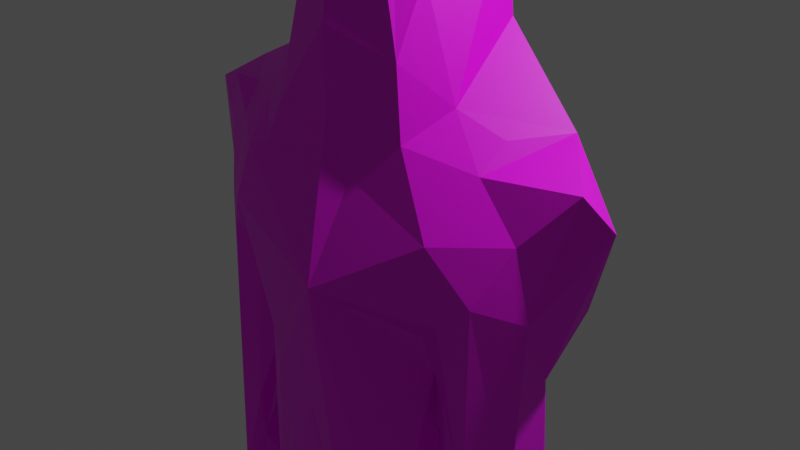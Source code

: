 # Source: bloodtrooper.blend  (saved by Blender 2.82.7; exported with 4.5.12 LTS)
import bpy
from mathutils import Matrix  # noqa: F401  (used for matrix-valued properties, if any)

bpy.ops.wm.read_factory_settings(use_empty=True)
scene = bpy.context.scene
scene.name = 'Scene'

# ---- collections
col_collection = bpy.data.collections.new('Collection'); scene.collection.children.link(col_collection)

# ---- images (referenced by path relative to the original .blend; pixels are not part of the script)
import os
ASSET_DIR = os.environ.get("B2B_ASSET_DIR", "")  # directory of the original .blend (textures are referenced by path, not embedded)
HERE = os.path.dirname(os.path.abspath(__file__))  # packed textures are extracted next to this script under _unpacked/

def load_image(name, relpath, width, height, colorspace="sRGB"):
    """Load a texture the original file referenced (path relative to the .blend, or extracted next to this script)."""
    p = next((c for c in (os.path.join(HERE, relpath), os.path.join(ASSET_DIR, relpath)) if relpath and os.path.exists(c)), "")
    if p:
        img = bpy.data.images.load(p, check_existing=True)
        img.name = name
    else:  # same state as the original file: an image datablock whose file is absent (Cycles renders it pink)
        img = bpy.data.images.new(name, width, height)
        img.source = "FILE"
        img.filepath = "//" + (relpath or name)
    img.colorspace_settings.name = colorspace
    return img
img_creepguy_png = load_image('creepguy.png', 'creepguy.png', 1024, 1024, 'sRGB')

# ---- materials (node trees are filled in below, after node groups)
mat_material_001 = bpy.data.materials.new('Material.001')
mat_material_001.use_transparent_shadow = False

# ---- material node trees
mat_material_001.use_nodes = True; mat_material_001.node_tree.nodes.clear()
_N = mat_material_001.node_tree.nodes; _L = mat_material_001.node_tree.links
n0 = _N.new('ShaderNodeOutputMaterial'); n0.name = 'Material Output'; n0.location = (300, 300)
n1 = _N.new('ShaderNodeBsdfPrincipled'); n1.name = 'Principled BSDF'; n1.location = (10, 300)
n1.distribution = 'GGX'
n1.subsurface_method = 'BURLEY'
n1.inputs[3].default_value = 1.45
n1.inputs[27].default_value = (0.0, 0.0, 0.0, 1.0)
n1.inputs[28].default_value = 1.0
n2 = _N.new('ShaderNodeTexImage'); n2.name = 'Image Texture'; n2.location = (-651, 286)
n2.image = img_creepguy_png
_L.new(n1.outputs[0], n0.inputs[0])
_L.new(n2.outputs[0], n1.inputs[0])
n0.is_active_output = True

# ---- world
world_world = bpy.data.worlds.new('World'); scene.world = world_world
world_world.use_nodes = True; world_world.node_tree.nodes.clear()
_N = world_world.node_tree.nodes; _L = world_world.node_tree.links
n0 = _N.new('ShaderNodeOutputWorld'); n0.name = 'World Output'; n0.location = (300, 300)
n1 = _N.new('ShaderNodeBackground'); n1.name = 'Background'; n1.location = (10, 300)
n1.inputs[0].default_value = (0.05088, 0.05088, 0.05088, 1.0)
_L.new(n1.outputs[0], n0.inputs[0])
n0.is_active_output = True
world_world.color = (0.05088, 0.05088, 0.05088)
world_world.use_sun_shadow = False
world_world.sun_shadow_jitter_overblur = 0.0

# ---- cameras
cam_camera = bpy.data.cameras.new('Camera')
cam_camera.clip_end = 100.0
cam_camera.ortho_scale = 7.314

# ---- lights
light_light = bpy.data.lights.new('Light', 'POINT')
light_light.transmission_factor = 0.0
light_light.energy = 1000.0
light_light.shadow_soft_size = 0.1
light_light.shadow_maximum_resolution = 0.006
light_light.use_absolute_resolution = True

# ---- meshes
me_sphere = bpy.data.meshes.new('Sphere')
me_sphere.from_pydata([(0.3658, 0.7623, 0.9493), (0.577, 0.8475, 0.6931), (0.2378, 1.018, -0.9182), (0.2824, 0.9138, -0.4451), (0.415, 0.7795, -1.304), (0.5374, 0.705, -0.9977), (0.6815, 0.8074, -1.637), (1.795, 0.2696, 0.815), (1.586, 0.3933, 0.4121), (1.432, 0.2691, 0.1643), (0.9023, 0.1125, -0.2889), (0.8371, 0.2591, -0.6726), (1.051, 0.8873, -1.845), (2.032, -0.1825, -1.274), (1.629, -0.3806, -0.8925), (1.261, -0.3906, -0.1268), (1.1, -0.0283, -0.6995), (1.171, 0.6252, -1.969), (1.154, -0.6825, 1.158), (1.674, -0.6104, -1.441), (1.246, -0.312, -0.967), (1.339, 0.208, -3.443), (0.8329, 0.3611, -4.393), (0.4797, 0.3794, -4.071), (1.985, -0.7826, 0.672), (1.929, -0.8846, -0.2957), (1.184, -0.4803, -3.533), (0.9263, -0.5415, -4.843), (0.352, -0.2067, -4.284), (1.564, -0.8065, 0.9281), (1.752, -1.079, 0.3837), (1.525, -1.035, -0.8399), (0.8796, -0.9675, -4.2), (0.511, -0.7409, -4.047), (1.156, -1.052, 0.1158), (1.084, -0.8134, -0.1386), (0.9633, -1.049, -0.7583), (0.9457, -0.9464, -1.356), (0.8192, -1.118, -1.806), (0.6237, -0.8045, -3.319), (0.8154, -1.064, 1.357), (0.4851, -1.324, 0.83), (0.3205, -1.717, 0.3237), (0.7513, -1.284, -0.2667), (0.7155, -1.328, -1.213), (0.659, -1.113, -1.549), (0.4898, -0.8063, -1.801), (0.449, -1.464, -1.125), (0.3949, -1.084, -1.47), (-0.01371, -1.187, -1.427), (-0.1422, -1.459, -1.161), (-0.1596, -0.9685, -1.338), (-0.4269, -1.528, -0.2677), (-0.7065, -1.328, 0.8388), (-0.708, -1.388, -1.26), (-1.028, -1.308, 0.7752), (-1.184, -1.387, 0.4803), (-1.161, -1.04, 0.1285), (-0.8372, -1.033, -1.776), (-1.005, -1.06, 0.9845), (-1.493, -1.013, 0.8237), (-1.738, -1.055, 0.3755), (-1.735, -1.102, -0.5484), (-1.51, -1.051, -0.8688), (-1.15, -0.7896, -0.201), (-1.216, -0.7387, -1.24), (-0.8824, -0.9533, -4.202), (-0.5104, -0.7417, -4.052), (-1.04, -0.6812, 1.102), (-2.024, -0.7943, 0.6933), (-1.937, -0.8856, -0.2848), (-1.165, -0.4787, -3.549), (-0.9199, -0.5461, -4.489), (-0.3526, -0.2081, -4.287), (-1.688, -0.6261, -1.453), (-1.247, -0.3124, -0.9646), (-1.351, 0.2059, -3.442), (-1.23, 0.3545, -4.676), (-0.4797, 0.3825, -4.073), (-2.601, -0.4768, 0.8309), (-1.62, -0.3647, -0.8964), (-1.222, -0.3933, -0.1153), (-1.106, -0.025, -0.6766), (-1.19, 0.6228, -1.966), (-1.213, 0.1777, 1.231), (-2.741, -0.2069, 0.702), (-0.9479, 0.3664, -0.6952), (-1.046, 0.8827, -1.841), (-1.58, 0.3183, 0.3793), (-1.231, 0.1414, 0.01811), (-1.055, 0.1041, -0.2526), (-0.8642, 0.294, -0.4438), (-0.7288, 0.474, -0.7167), (-0.8151, 0.8691, -1.475), (-0.8418, 1.013, -3.088), (-0.7483, 0.6278, 0.994), (-1.233, 0.5534, 0.4516), (-0.7909, 0.6562, -0.01193), (-0.5332, 0.7918, -1.189), (-0.7737, 0.7336, 0.7382), (-0.1262, 0.8619, 0.8225), (-0.3705, 0.916, -0.2586), (-0.1911, 0.9161, -1.264), (-0.09941, 0.5981, -1.56), (-0.01809, 1.054, -0.6662), (0.5931, 0.6269, -3.635), (0.3148, 0.07546, -3.931), (0.3738, 0.476, -2.417), (0.2625, -0.5324, -1.517), (-0.4661, -0.5411, -3.569), (-0.4714, -0.4956, -2.16), (-0.6013, 0.6475, -3.506), (-0.1139, -0.08281, -1.807), (-0.09875, 1.136, -0.03115), (-0.2649, 0.9004, -0.6554), (-0.4961, 0.8998, 0.4197), (-0.4713, 0.5665, -0.7771), (-0.418, 0.7414, -1.891), (-1.228, 0.4708, 0.8892), (-0.9044, 0.7734, -1.146), (-2.403, -0.221, 0.3552), (-1.567, -0.3642, 0.09), (-1.871, -0.328, -1.042), (-2.119, -0.4103, -0.02726), (-0.8476, 0.8837, -3.452), (-2.306, -0.1137, 0.9472), (-1.049, 0.6069, -1.436), (-1.041, 0.03609, -0.3307), (-1.17, 0.5165, -3.513), (-1.347, 0.2572, -1.623), (-1.451, -0.4527, -0.4727), (-1.813, -0.4673, -1.64), (-1.154, 0.648, -3.942), (-1.945, -0.8495, -1.665), (-0.3189, 0.09589, -3.923), (-2.029, -0.8562, -1.222), (-0.5823, 0.09415, -4.678), (-2.135, -0.7362, 0.3284), (-1.378, -0.4315, -4.436), (-2.126, -0.6465, 0.9159), (-1.396, -0.3611, -1.889), (-1.081, -0.4678, -0.4389), (-1.247, -0.6685, -1.768), (-1.729, -0.6536, 0.9356), (-1.164, -0.7148, -0.7424), (-1.63, -0.9114, -1.189), (-0.2531, -0.4226, -3.828), (-1.848, -1.068, -1.431), (-0.6762, -0.7105, -4.325), (-0.994, -0.7626, -4.215), (-1.401, -1.046, -0.1485), (-1.471, -1.233, 0.2576), (-0.728, -0.9133, -3.765), (-0.8899, -0.9805, -3.296), (-0.9993, -0.9743, -1.354), (-1.001, -1.009, -0.7959), (-0.5983, -0.8938, -2.047), (-0.6674, -1.405, -0.1415), (-0.4776, -0.8844, -1.755), (-0.5825, -1.248, 1.035), (-0.6416, -1.437, -0.554), (-0.4655, -1.479, -1.124), (-0.3103, -1.227, -1.379), (0.1643, -1.494, -1.043), (-0.1707, -1.556, -0.4257), (0.1331, -1.583, -0.3572), (0.1629, -1.307, 1.085), (0.7353, -1.393, -0.7983), (1.403, -1.034, -0.1402), (1.467, -1.203, 0.264), (0.7383, -0.8951, -3.755), (1.359, -1.249, 0.6423), (0.9166, -0.9825, -3.287), (0.9288, -1.12, 1.015), (0.9932, -0.742, -4.193), (1.196, -0.6411, -1.77), (1.057, -0.6934, -0.7476), (1.863, -1.088, -1.439), (0.2526, -0.4216, -3.823), (1.733, -1.076, -0.6488), (0.6734, -0.7071, -4.558), (1.947, -0.8427, -1.657), (2.04, -0.8533, -1.227), (0.576, 0.0952, -4.671), (2.13, -0.7361, 0.3174), (0.99, -0.07747, -4.437), (1.368, -0.3471, -1.897), (1.296, -0.6291, -0.5086), (2.417, -0.4917, 0.9306), (1.306, 0.28, -1.633), (1.591, -0.5148, 1.052), (1.024, -0.3634, -0.3373), (1.8, -0.4654, -1.64), (1.163, 0.5192, -3.51), (1.889, 0.012, -1.027), (2.108, -0.4161, -0.02723), (0.8478, 0.8853, -3.45), (2.706, -0.3951, 0.7988), (1.064, 0.6214, -1.424), (1.588, -0.365, 0.07024), (0.7286, 0.5888, -0.7982), (1.968, -0.0415, 1.079), (2.392, -0.2511, 0.3581), (0.8536, 1.031, -3.067), (0.6083, 0.7467, -3.212), (1.442, 0.5077, 0.6121), (0.684, 0.4057, -0.6285), (0.7834, 0.5544, -0.2233), (0.4562, 0.5791, -0.7481), (1.155, 0.5726, 0.34), (1.317, 0.5184, 0.8604), (0.8601, 0.4687, 1.045), (0.2146, 1.052, 0.04293), (0.2646, 0.9989, 0.2344), (0.0001261, 1.151, 0.5356), (0.1117, 0.8291, -1.313), (-0.2793, -0.379, -3.348), (0.1751, 0.6064, -1.709), (0.05514, -1.232, 1.464), (-0.17, 0.4408, -1.964), (-0.1916, -0.1869, -2.134), (-0.007812, -0.2971, -1.205), (0.3084, -0.4109, -1.881), (0.1894, -0.1824, -2.135), (0.1775, 0.2923, -2.188), (0.222, -0.03838, -3.55), (0.2784, -0.3837, -3.366), (0.4677, -0.4972, -2.155), (-0.01752, -0.6075, -1.261), (-0.4004, -0.5076, -1.7), (-0.2327, 0.2207, -3.393), (0.8284, 1.875, -4.387), (0.9402, 0.9551, -4.841), (-1.239, 1.881, -4.623), (-0.4826, 1.901, -4.074), (-1.157, 2.16, -3.939), (-0.5727, 1.602, -4.674), (0.578, 1.615, -4.684), (0.9725, 1.446, -4.441), (2.825, 0.9751, -1.252), (-2.319, 1.247, -0.7045), (-2.694, 1.291, -0.9083), (-2.627, 1.083, -1.759), (-2.821, 0.5634, -1.782), (2.801, 0.5648, -1.774), (2.58, 1.056, -1.746), (2.646, 1.281, -0.9024), (-0.7303, -0.3465, 2.213), (-0.282, -0.08189, 2.44), (-0.7666, 0.3424, 2.048), (1.008, -0.07336, 1.808), (-0.2762, -1.338, 2.377), (0.4149, 0.4488, 2.225), (0.2701, -1.145, 2.613), (0.06059, -0.3186, 2.412), (-0.09719, -0.3971, 2.373), (0.007303, -0.05765, 2.489), (-0.4827, -0.227, 2.358), (0.581, -0.2871, 2.282), (0.1513, 0.6086, 1.83), (-0.8906, -0.3739, 1.97), (-1.112, -0.05054, 1.91), (-0.142, 0.7085, 1.554), (0.8729, 0.2639, 1.76), (0.45, 0.6278, 1.533), (0.02658, -0.1999, 2.457), (-0.5649, -0.4709, 2.24), (-0.6863, -0.66, 1.97), (0.5147, -0.4382, 2.27), (0.1323, 0.1856, 2.519), (-0.755, -0.1378, 2.266), (-0.5928, -0.3327, 2.289), (0.3728, -0.3604, 2.362), (0.4516, -0.1361, 2.388), (0.1241, -0.1696, 2.462), (-0.1349, 0.6234, 1.813), (-0.9082, 0.3548, 1.504), (0.6885, 0.02684, 2.267), (-0.411, -0.6876, 2.233), (-0.4193, 0.1534, 2.45), (1.088, 0.07994, 1.473), (-1.162, 0.1048, 1.609), (-0.3867, 0.6999, 1.303), (0.9803, 0.1076, 1.822), (0.1053, -0.799, 2.386), (-1.08, 0.111, 2.057), (-0.3674, 0.4843, 2.074), (0.02438, -0.5666, 2.349), (-0.1196, -0.8615, 2.185), (-0.132, 0.5226, 2.22), (0.2464, -0.2394, 2.422), (0.8667, -0.4689, 1.888), (0.7413, -0.4849, 2.062), (0.7157, 0.418, 1.652), (0.4729, 0.4628, 2.008), (0.2336, 0.8273, 1.28), (-0.8446, -0.3358, 2.106), (-1.049, -0.07839, 2.038), (0.1734, 0.5139, 2.217), (-0.0668, 0.5797, 2.031), (0.668, 0.4117, 1.824), (0.3975, 0.5914, 1.677), (0.8361, 0.2553, 2.022), (0.9215, -0.001105, 2.024), (0.8376, -0.739, 1.665), (0.8298, -0.6925, 1.752), (0.6185, -0.4126, 2.216), (-0.8824, 0.3119, 1.815), (0.1902, -0.4217, 2.389), (0.5161, 0.1114, 2.409), (0.2679, 0.003286, 2.466), (0.2463, -0.6221, 2.395), (-0.2649, -0.322, 2.372), (-0.4222, -0.4341, 2.304), (-0.2151, -0.545, 2.303), (-0.5743, 0.006775, 2.38), (-0.8196, 0.1419, 2.229), (-0.628, 0.2984, 2.287), (-0.09109, -0.2326, 2.429), (-0.009544, 0.4435, 2.407), (-0.1517, 0.1608, 2.497), (0.351, 0.4053, 2.408), (-0.3347, 0.401, 2.353), (-0.6167, -0.6313, 2.09), (0.6414, 0.334, 2.263), (-0.695, -0.6252, 2.002), (-0.662, -0.5296, 2.13), (-0.4584, 0.5408, 1.765), (-1.072, 0.1662, 1.691), (0.7996, -0.3287, 2.088), (-0.9719, -0.2028, 2.033), (-0.7304, -0.7007, 1.798), (-0.7529, -0.5669, 1.984), (-0.9155, -0.1693, 2.126), (0.09796, 0.6985, 1.629)], [], [(112, 103, 217), (112, 217, 224), (112, 222, 221), (112, 221, 229), (112, 219, 230), (112, 219, 103), (219, 117, 103), (101, 116, 97), (97, 89, 96), (98, 119, 116), (117, 230, 111), (118, 125, 84), (121, 130, 80), (13, 181, 244, 239), (112, 220, 230), (84, 68, 159, 331, 260, 261, 281), (68, 59, 159), (112, 216, 220), (216, 110, 109), (62, 61, 147), (65, 154, 155), (64, 57, 150), (156, 153, 152), (55, 53, 59), (228, 51, 229), (54, 52, 160), (164, 42, 52), (163, 165, 161), (165, 42, 164), (47, 165, 163), (179, 30, 169), (112, 225, 223), (29, 190, 18), (225, 107, 106), (187, 199, 14), (9, 8, 202), (107, 217, 204), (210, 211, 201), (208, 3, 207), (208, 2, 3), (217, 103, 215), (0, 100, 295), (212, 113, 213), (280, 211, 295, 264, 293), (6, 217, 4), (204, 6, 203), (205, 210, 7), (206, 207, 10), (207, 209, 9), (202, 7, 197), (199, 202, 195), (23, 106, 105), (191, 15, 187), (224, 107, 225), (33, 226, 178), (166, 173, 40), (223, 225, 226), (223, 226, 222), (222, 112, 223), (168, 169, 34), (222, 226, 227), (222, 227, 46), (44, 36, 167), (228, 222, 108), (48, 47, 49), (228, 108, 48), (162, 49, 50), (164, 52, 54), (161, 164, 54), (160, 157, 64), (54, 160, 155), (156, 229, 158), (144, 155, 64), (152, 110, 156), (56, 55, 60), (229, 110, 216), (146, 109, 67), (146, 216, 109), (132, 111, 134), (230, 220, 216), (134, 230, 146), (81, 64, 130), (230, 134, 111), (219, 230, 117), (121, 120, 89), (114, 104, 102), (115, 99, 100), (295, 100, 282), (112, 229, 216), (109, 110, 152), (221, 228, 229), (221, 222, 228), (222, 46, 108), (227, 39, 46), (227, 226, 39), (226, 178, 222), (112, 224, 225), (225, 106, 178), (107, 105, 106), (107, 204, 105), (224, 217, 107), (1, 100, 0), (28, 178, 106), (39, 226, 33), (280, 250, 291, 304, 40, 18), (41, 173, 166), (48, 108, 46), (218, 159, 166), (67, 109, 152), (229, 156, 110), (134, 146, 73), (101, 113, 104, 114), (214, 113, 115), (115, 100, 214), (114, 102, 98), (114, 98, 116), (97, 115, 113, 101), (97, 116, 91, 89), (100, 99, 95), (282, 100, 95), (117, 94, 93), (96, 118, 99), (99, 118, 95), (96, 125, 118), (91, 92, 86), (89, 90, 121), (125, 96, 88, 120), (89, 120, 88), (123, 121, 122), (85, 120, 123), (124, 94, 111), (125, 85, 79), (83, 87, 94, 124), (126, 86, 119, 87), (127, 90, 86), (128, 83, 124), (129, 82, 126, 83), (141, 81, 127, 82), (133, 122, 241, 243), (121, 81, 130), (135, 137, 123, 133), (74, 131, 80, 130), (128, 124, 132), (133, 131, 74), (183, 22, 231, 237), (76, 128, 77, 138), (139, 143, 79, 69), (140, 75, 129, 76), (71, 140, 76, 138), (60, 143, 139, 69), (142, 65, 140, 71), (144, 64, 141, 65), (64, 145, 130), (146, 230, 216), (147, 70, 135, 133), (148, 72, 136, 73), (61, 69, 137, 70), (147, 133, 145, 63), (149, 71, 138, 72), (62, 147, 63, 150), (66, 148, 67, 152), (62, 151, 61), (60, 61, 56), (153, 149, 66), (154, 65, 142, 153), (155, 144, 65), (143, 60, 59), (63, 145, 64), (154, 58, 54), (155, 154, 54), (64, 155, 160), (56, 151, 57), (55, 56, 42), (56, 57, 64, 157), (42, 56, 157), (157, 52, 42), (161, 54, 162), (163, 50, 49), (50, 163, 161), (48, 49, 51, 228), (159, 42, 166), (42, 165, 47, 167), (49, 47, 163), (166, 42, 41), (45, 48, 46), (45, 44, 47), (167, 47, 44), (42, 43, 35), (167, 36, 43), (35, 43, 36), (34, 35, 168), (42, 34, 169), (38, 45, 39, 172), (171, 173, 41, 42), (172, 37, 38), (45, 38, 37), (44, 37, 36), (174, 172, 32), (176, 36, 37, 172, 175, 26, 186, 20, 191), (179, 168, 31, 177), (32, 170, 33, 180), (225, 178, 226), (182, 25, 179, 181), (183, 27, 180, 28), (184, 24, 30, 25), (185, 26, 174, 27), (188, 29, 24), (187, 19, 181, 177, 31, 35, 191), (21, 186, 26, 185), (189, 20, 186, 21), (192, 181, 19), (22, 183, 23, 105), (21, 185, 22, 193), (181, 192, 245, 244), (195, 184, 182, 13), (193, 105, 196), (197, 188, 184), (198, 16, 189, 17), (192, 14, 194), (187, 15, 199), (11, 191, 16, 198), (200, 11, 198, 12), (11, 10, 191), (195, 194, 199), (197, 195, 202), (203, 196, 204), (201, 197, 7), (203, 12, 17, 196), (7, 202, 8, 205), (9, 209, 8), (206, 11, 200), (200, 6, 5), (9, 199, 10, 207), (280, 201, 211), (5, 206, 200), (208, 206, 5), (206, 208, 207), (6, 204, 217), (213, 1, 209, 207), (2, 5, 4), (210, 1, 211), (212, 213, 207, 3), (215, 2, 4, 217), (211, 1, 0), (214, 1, 213), (3, 2, 104), (212, 3, 113), (213, 113, 214), (104, 113, 3), (215, 102, 104), (102, 215, 103), (295, 211, 0), (210, 205, 209, 1), (4, 5, 6), (205, 8, 209), (10, 11, 206), (199, 9, 202), (10, 199, 15, 191), (7, 210, 201), (12, 198, 17), (196, 17, 193), (188, 197, 201), (197, 184, 195), (204, 196, 105), (195, 13, 194), (194, 14, 199), (13, 182, 181), (14, 192, 19, 187), (16, 191, 20, 189), (193, 22, 105), (184, 25, 182), (40, 173, 18), (22, 185, 238, 231), (183, 28, 106, 23), (177, 181, 179), (191, 35, 36, 176), (26, 175, 172, 174), (25, 30, 179), (28, 180, 33, 178), (172, 39, 170, 32), (173, 171, 29), (171, 42, 169, 30), (170, 39, 33), (40, 218, 166), (168, 179, 169), (35, 31, 168), (37, 44, 45), (42, 35, 34), (47, 48, 45), (42, 167, 43), (161, 165, 164), (162, 158, 51), (162, 51, 49), (54, 58, 158, 162), (157, 160, 52), (53, 55, 42), (58, 153, 156, 158), (58, 154, 153), (153, 66, 152), (56, 61, 151), (151, 62, 150, 57), (150, 63, 64), (67, 148, 73, 146), (149, 72, 148, 66), (61, 70, 147), (65, 141, 75, 140), (138, 77, 136, 72), (136, 78, 134, 73), (75, 141, 82, 129), (81, 141, 64), (76, 129, 83, 128), (69, 79, 137), (90, 127, 81, 121), (132, 134, 78), (83, 126, 87), (137, 79, 85, 123), (132, 124, 111), (123, 122, 133), (122, 121, 80), (82, 127, 86, 126), (90, 91, 86), (121, 123, 120), (86, 92, 119), (282, 95, 84, 276), (87, 119, 93, 94), (91, 116, 92), (93, 119, 98), (96, 89, 88), (117, 111, 94), (92, 116, 119), (91, 90, 89), (99, 115, 96), (98, 117, 93), (98, 103, 117), (116, 101, 114), (98, 102, 103), (2, 215, 104), (158, 229, 51), (1, 214, 100), (201, 280, 18, 190), (2, 208, 5), (12, 203, 6, 200), (21, 193, 17, 189), (201, 190, 29, 188), (24, 184, 188), (173, 29, 18), (174, 32, 180, 27), (171, 30, 24, 29), (46, 39, 45), (71, 149, 153, 142), (162, 50, 161), (42, 159, 53), (68, 143, 59), (53, 159, 59), (60, 55, 59), (68, 84, 125, 143), (69, 61, 60), (74, 130, 145, 133), (128, 132, 77), (143, 125, 79), (137, 135, 70), (95, 118, 84), (120, 85, 125), (97, 96, 115), (233, 235, 234, 236), (238, 232, 237, 231), (132, 78, 234, 235), (185, 27, 232, 238), (27, 183, 237, 232), (136, 77, 233, 236), (78, 136, 236, 234), (77, 132, 235, 233), (242, 243, 241), (242, 241, 240), (239, 244, 245, 246), (122, 80, 240, 241), (80, 131, 242, 240), (131, 133, 243, 242), (194, 13, 239, 246), (192, 194, 246, 245), (218, 40, 305, 292, 268, 311, 253, 284, 288), (159, 218, 288, 251, 278, 323, 267, 331), (285, 316, 249), (247, 266, 271), (256, 265, 274), (327, 307, 249), (306, 258, 268), (305, 291, 292), (303, 302, 277), (263, 300, 302), (301, 259, 294), (334, 262, 275), (333, 296, 247), (332, 331, 325), (261, 330, 297), (297, 333, 285), (282, 262, 295), (301, 334, 259), (294, 259, 299, 298), (259, 275, 299), (264, 295, 301), (302, 324, 277), (250, 283, 303), (276, 328, 307), (282, 276, 307, 327), (290, 254, 308), (277, 309, 273), (323, 278, 326), (257, 313, 312), (278, 288, 314), (316, 315, 317), (319, 320, 269), (319, 269, 321), (286, 289, 299), (317, 279, 322), (275, 286, 299), (275, 327, 286), (325, 267, 323), (260, 332, 326, 296), (332, 325, 326), (296, 326, 247), (302, 294, 324), (324, 294, 252), (292, 329, 258, 306), (329, 303, 277, 258), (321, 269, 310), (269, 256, 310), (324, 252, 321), (277, 273, 258), (273, 272, 258), (285, 333, 270), (333, 247, 270), (322, 320, 319), (322, 279, 320), (279, 248, 320), (289, 322, 319), (289, 286, 322), (286, 317, 322), (298, 319, 321), (298, 321, 252), (320, 248, 256), (269, 320, 256), (255, 287, 254), (255, 314, 287), (314, 288, 287), (318, 255, 254), (256, 318, 265), (318, 254, 265), (317, 315, 279), (315, 248, 279), (249, 316, 317), (249, 317, 286), (270, 271, 257), (270, 247, 271), (315, 270, 257), (315, 316, 270), (316, 285, 270), (315, 257, 248), (312, 314, 255), (312, 313, 314), (313, 278, 314), (257, 312, 248), (251, 288, 278), (326, 266, 247), (326, 278, 266), (311, 268, 272), (268, 258, 272), (311, 284, 253), (310, 274, 290), (310, 256, 274), (273, 310, 290), (273, 309, 310), (309, 321, 310), (273, 290, 272), (287, 284, 311), (287, 288, 284), (308, 287, 311), (308, 254, 287), (290, 308, 272), (308, 311, 272), (327, 249, 286), (282, 327, 262), (84, 328, 276), (84, 281, 328), (307, 285, 249), (40, 304, 305), (250, 280, 283), (291, 329, 292), (291, 250, 303, 329), (280, 263, 283), (280, 293, 263), (283, 263, 302), (293, 264, 301), (300, 294, 302), (293, 301, 300), (294, 298, 252), (301, 295, 334), (297, 330, 333), (330, 260, 296), (281, 261, 328), (285, 261, 297), (328, 261, 285), (260, 331, 332), (331, 267, 325), (261, 260, 330), (330, 296, 333), (262, 327, 275), (334, 275, 259), (295, 262, 334), (300, 301, 294), (263, 293, 300), (303, 283, 302), (304, 291, 305), (292, 306, 268), (328, 285, 307), (274, 254, 290), (274, 265, 254), (324, 309, 277), (324, 321, 309), (271, 313, 257), (271, 266, 313), (266, 278, 313), (248, 318, 256), (248, 312, 318), (312, 255, 318), (299, 289, 298), (289, 319, 298), (326, 325, 323), (36, 35, 176)])
_uv = me_sphere.uv_layers.new(name='UVMap')
_uv.uv.foreach_set('vector', [0.6719, 0.0, 0.6758, 0.01562, 0.6711, 0.05337, 0.6094, 0.0, 0.6133, 0.01562, 0.6055, 0.01562, 0.3281, 0.0, 0.332, 0.01562, 0.3242, 0.01562, 0.1719, 0.0, 0.1758, 0.01562, 0.168, 0.01562, 0.01563, 0.0, 0.02102, 0.02159, 0.01504, 0.0289, 0.8281, 0.0, 0.8292, 0.05332, 0.8242, 0.01562, 0.8292, 0.05332, 0.854, 0.06982, 0.825, 0.1069, 0.8594, 0.4686, 0.8745, 0.4366, 0.8785, 0.4931, 0.9042, 0.504, 0.9219, 0.4941, 0.9062, 0.5625, 0.8968, 0.2689, 0.9219, 0.2812, 0.9062, 0.3125, 0.9487, 0.05205, 0.4379, 0.06533, 0.6209, 0.09375, 0.9691, 0.7435, 0.6789, 0.7504, 0.9336, 0.8897, 0.9844, 0.4062, 0.01563, 0.4063, 1.0, 0.4375, 0.5, 0.5625, 0.4844, 0.5312, 0.4844, 0.5312, 0.5, 0.5625, 0.05101, 0.01653, 0.05859, 0.04687, 0.04764, 0.0558, 0.744, 0.8893, 0.05032, 0.8099, 0.0622, 0.9332, 0.2327, 0.9222, 0.4883, 0.9058, 0.5735, 0.9003, 0.6588, 0.8948, 0.05032, 0.8099, 0.1102, 0.7796, 0.0622, 0.9332, 0.07399, 0.01653, 0.08187, 0.04617, 0.07165, 0.04687, 0.09432, 0.06228, 0.1217, 0.06427, 0.0996, 0.08205, 0.09375, 0.5625, 0.09375, 0.625, 0.07812, 0.5317, 0.08745, 0.3125, 0.1191, 0.3007, 0.1169, 0.3589, 0.1319, 0.5138, 0.125, 0.5625, 0.1094, 0.5312, 0.1413, 0.1576, 0.125, 0.1875, 0.1094, 0.1563, 0.1249, 0.6878, 0.1608, 0.7234, 0.1102, 0.7796, 0.1797, 0.03125, 0.1947, 0.08017, 0.1708, 0.05337, 0.1749, 0.3521, 0.1923, 0.508, 0.1719, 0.4385, 0.2248, 0.4758, 0.2244, 0.6049, 0.1923, 0.508, 0.2685, 0.3401, 0.2593, 0.4884, 0.1904, 0.3182, 0.2593, 0.4884, 0.2671, 0.6121, 0.2248, 0.4758, 0.309, 0.3195, 0.288, 0.4705, 0.2685, 0.3401, 0.4117, 0.5735, 0.4062, 0.625, 0.3906, 0.5938, 0.449, 0.01659, 0.4519, 0.05653, 0.4414, 0.04687, 0.4393, 0.7566, 0.4488, 0.7812, 0.4455, 0.8115, 0.4666, 0.05806, 0.4994, 0.06536, 0.4529, 0.09375, 0.4844, 0.4063, 0.5156, 0.4063, 0.5, 0.4375, 0.5625, 0.5, 0.5625, 0.5625, 0.5469, 0.5312, 0.5496, 0.04986, 0.6021, 0.05145, 0.548, 0.09436, 0.5816, 0.6988, 0.5702, 0.7654, 0.5405, 0.709, 0.6253, 0.4368, 0.6406, 0.4687, 0.6254, 0.5009, 0.6158, 0.3567, 0.6296, 0.3217, 0.6755, 0.4332, 0.7093, 0.1438, 0.7432, 0.1739, 0.727, 0.2039, 0.7008, 0.8287, 0.8074, 0.8503, 0.7218, 0.875, 0.6741, 0.5358, 0.7036, 0.5322, 0.6702, 0.614, 0.5895, 0.9091, 0.6304, 0.8566, 0.6568, 0.9106, 0.6147, 0.9096, 0.6063, 0.9094, 0.5823, 0.2104, 0.6497, 0.1633, 0.6043, 0.229, 0.5781, 0.1563, 0.5823, 0.2104, 0.5535, 0.1694, 0.5757, 0.5889, 0.5816, 0.6988, 0.5516, 0.6467, 0.5944, 0.3776, 0.5929, 0.4983, 0.5491, 0.4107, 0.5929, 0.4983, 0.5781, 0.5312, 0.5625, 0.5, 0.5469, 0.5938, 0.5516, 0.6467, 0.5312, 0.625, 0.5469, 0.4688, 0.5469, 0.5312, 0.5312, 0.5, 0.4687, 0.125, 0.4529, 0.09375, 0.5024, 0.09375, 0.4687, 0.375, 0.5, 0.375, 0.4844, 0.4063, 0.4851, 0.02847, 0.4994, 0.06536, 0.4666, 0.05806, 0.4062, 0.125, 0.4, 0.08128, 0.4219, 0.09375, 0.3551, 0.8368, 0.3917, 0.7834, 0.402, 0.9296, 0.4414, 0.04687, 0.4519, 0.05653, 0.4442, 0.0625, 0.4289, 0.04687, 0.4442, 0.0625, 0.4178, 0.04485, 0.4178, 0.04485, 0.426, 0.01659, 0.4289, 0.04687, 0.3906, 0.5312, 0.3906, 0.5938, 0.375, 0.5625, 0.3789, 0.04687, 0.4122, 0.06452, 0.3759, 0.06299, 0.364, 0.0625, 0.3759, 0.06299, 0.3638, 0.08922, 0.3594, 0.3438, 0.3769, 0.3713, 0.3395, 0.3902, 0.3206, 0.03256, 0.3373, 0.05015, 0.3261, 0.06662, 0.2969, 0.2188, 0.302, 0.271, 0.2765, 0.2595, 0.3057, 0.07979, 0.3261, 0.06662, 0.3036, 0.1428, 0.2188, 0.1875, 0.25, 0.1875, 0.2526, 0.2553, 0.2248, 0.4758, 0.1923, 0.508, 0.1749, 0.3521, 0.1904, 0.3182, 0.2248, 0.4758, 0.1749, 0.3521, 0.1521, 0.4292, 0.1583, 0.5042, 0.1111, 0.4098, 0.1521, 0.3668, 0.1521, 0.4292, 0.1169, 0.3589, 0.137, 0.0889, 0.1519, 0.0638, 0.169, 0.08747, 0.09375, 0.375, 0.1169, 0.3589, 0.1111, 0.4098, 0.1094, 0.09375, 0.1217, 0.06427, 0.137, 0.0889, 0.1094, 0.6562, 0.1249, 0.6878, 0.09375, 0.6875, 0.1207, 0.04687, 0.1217, 0.06427, 0.09432, 0.06228, 0.07813, 0.09375, 0.0996, 0.08205, 0.09375, 0.125, 0.07813, 0.09375, 0.09432, 0.06228, 0.0996, 0.08205, 1.0, 0.125, 0.6209, 0.09375, 0.04576, 0.09375, 0.04764, 0.0558, 0.05859, 0.04687, 0.05648, 0.0625, 0.04576, 0.09375, 0.05469, 0.07812, 0.0625, 0.09375, 1.0, 0.375, 0.03125, 0.375, 0.01563, 0.4063, 0.4379, 0.06533, 0.04576, 0.09375, 0.6209, 0.09375, 0.9809, 0.03635, 0.4379, 0.06533, 0.9487, 0.05205, 0.9531, 0.4688, 0.9531, 0.5312, 0.9375, 0.5, 0.7886, 0.4044, 0.7504, 0.3128, 0.7662, 0.2825, 0.844, 0.654, 0.8834, 0.6907, 0.7907, 0.7113, 0.7218, 0.875, 0.8074, 0.8503, 0.7512, 0.8906, 0.07399, 0.01653, 0.08203, 0.01562, 0.08187, 0.04617, 0.0996, 0.08205, 0.1217, 0.06427, 0.1094, 0.09375, 0.1758, 0.01562, 0.1797, 0.03125, 0.1708, 0.05337, 0.3242, 0.01562, 0.3373, 0.05015, 0.3206, 0.03256, 0.3373, 0.05015, 0.3329, 0.08425, 0.3261, 0.06662, 0.3759, 0.06299, 0.3906, 0.09375, 0.3638, 0.08922, 0.3759, 0.06299, 0.4, 0.08128, 0.3906, 0.09375, 0.4442, 0.0625, 0.4297, 0.07812, 0.4178, 0.04485, 0.449, 0.01659, 0.4588, 0.02317, 0.4519, 0.05653, 0.4453, 0.07812, 0.4529, 0.09375, 0.4375, 0.09375, 0.4994, 0.06536, 0.5024, 0.09375, 0.4529, 0.09375, 0.5496, 0.04986, 0.548, 0.09436, 0.5024, 0.09375, 0.577, 0.01562, 0.5901, 0.048, 0.5703, 0.03125, 0.6962, 0.7088, 0.7444, 0.6987, 0.6773, 0.7997, 0.4375, 0.125, 0.4375, 0.09375, 0.4529, 0.09375, 0.3906, 0.09375, 0.4, 0.08128, 0.4062, 0.125, 0.4849, 0.9033, 0.4642, 0.9099, 0.4435, 0.9165, 0.4227, 0.923, 0.402, 0.9296, 0.4455, 0.8115, 0.3494, 0.7386, 0.3917, 0.7834, 0.3551, 0.8368, 0.3036, 0.1428, 0.3261, 0.06662, 0.3329, 0.08425, 0.2942, 0.9309, 0.1764, 0.9062, 0.2749, 0.8548, 0.09375, 0.125, 0.0996, 0.08205, 0.1094, 0.09375, 0.1355, 0.0625, 0.137, 0.0889, 0.1217, 0.06427, 0.04576, 0.09375, 0.0625, 0.09375, 0.0625, 0.125, 0.7969, 0.4688, 0.7812, 0.5, 0.7656, 0.4688, 0.7886, 0.4044, 0.7753, 0.613, 0.788, 0.5319, 0.8289, 0.5917, 0.844, 0.654, 0.7907, 0.7113, 0.7753, 0.613, 0.8193, 0.3887, 0.8124, 0.2846, 0.8532, 0.2935, 0.8193, 0.3887, 0.8532, 0.2935, 0.8696, 0.3233, 0.8785, 0.4931, 0.8289, 0.5917, 0.8255, 0.5365, 0.8594, 0.4686, 0.9042, 0.504, 0.8745, 0.4366, 0.9203, 0.4094, 0.9219, 0.4941, 0.8461, 0.7979, 0.8834, 0.6907, 0.9028, 0.7569, 0.8793, 0.8718, 0.8461, 0.7979, 0.9055, 0.8413, 0.9063, 0.1243, 0.9219, 0.1562, 0.9195, 0.214, 0.9186, 0.6003, 0.9367, 0.718, 0.8834, 0.6907, 0.8834, 0.6907, 0.9367, 0.718, 0.9028, 0.7569, 0.9186, 0.6003, 0.9553, 0.6606, 0.9367, 0.718, 0.9375, 0.375, 0.9375, 0.3125, 0.9531, 0.3437, 0.9219, 0.4941, 0.954, 0.4045, 0.9531, 0.4688, 0.9553, 0.6606, 0.9186, 0.6003, 0.9375, 0.5625, 0.9531, 0.5938, 0.9375, 0.5, 0.9531, 0.5312, 0.9375, 0.5625, 0.9688, 0.5, 0.9688, 0.4375, 0.9844, 0.4688, 0.9688, 0.625, 0.9531, 0.5938, 0.9844, 0.5938, 0.9688, 0.1875, 0.9477, 0.167, 0.9688, 0.125, 0.9553, 0.6606, 0.9688, 0.625, 0.9844, 0.6562, 0.9844, 0.2187, 0.9688, 0.25, 0.9531, 0.2187, 0.9688, 0.1875, 0.9844, 0.2812, 0.9688, 0.3125, 0.9531, 0.2812, 0.9688, 0.25, 0.9844, 0.3438, 0.9688, 0.375, 0.9688, 0.3125, 5.96e-08, 0.1875, 0.9844, 0.2187, 0.9844, 0.1562, 0.01563, 0.2812, 1.0, 0.3125, 0.9844, 0.2812, 0.0, 0.25, 0.01563, 0.3438, 1.0, 0.375, 0.9844, 0.3438, 0.0, 0.3125, 0.0, 0.5625, 0.9844, 0.5312, 0.9844, 0.5312, 0.0, 0.5625, 0.9844, 0.4062, 5.96e-08, 0.375, 0.01563, 0.4063, 0.01563, 0.5938, 1.0, 0.625, 0.9844, 0.5938, 0.0, 0.5625, 0.03125, 0.4375, 0.01562, 0.4688, 1.0, 0.4375, 0.01563, 0.4063, 1.0, 0.1875, 0.9844, 0.1562, 0.01563, 0.1562, 0.03125, 0.5, 0.01562, 0.4688, 0.03125, 0.4375, 0.4531, 0.1563, 0.4687, 0.1875, 0.4687, 0.1875, 0.4531, 0.1563, 0.03125, 0.25, 0.01563, 0.2188, 0.03125, 0.1875, 0.04688, 0.2188, 0.04688, 0.7188, 0.06041, 0.7569, 0.01563, 0.7188, 0.03125, 0.6875, 0.04688, 0.2812, 0.03125, 0.3125, 0.01563, 0.2812, 0.03125, 0.25, 0.0625, 0.25, 0.04688, 0.2812, 0.03125, 0.25, 0.04688, 0.2188, 0.07937, 0.7212, 0.06041, 0.7569, 0.04688, 0.7188, 0.0625, 0.6875, 0.07813, 0.2812, 0.08745, 0.3125, 0.04688, 0.2812, 0.0625, 0.25, 0.07813, 0.3438, 0.0625, 0.375, 0.04688, 0.3438, 0.08745, 0.3125, 0.07813, 0.4063, 0.0625, 0.4375, 0.04688, 0.4063, 0.0625, 0.09375, 0.05469, 0.07812, 0.05648, 0.0625, 0.07812, 0.5317, 0.0625, 0.625, 0.04688, 0.5938, 0.0625, 0.5625, 0.07813, 0.1563, 0.0625, 0.1875, 0.04688, 0.1562, 0.0625, 0.125, 0.07813, 0.6562, 0.0625, 0.6875, 0.04688, 0.6562, 0.0625, 0.625, 0.07812, 0.5317, 0.0625, 0.5, 0.07812, 0.4688, 0.09375, 0.5, 0.07813, 0.2188, 0.0625, 0.25, 0.04688, 0.2188, 0.0625, 0.1875, 0.09375, 0.5625, 0.07812, 0.5317, 0.09375, 0.5, 0.1094, 0.5312, 0.09375, 0.1875, 0.07813, 0.1563, 0.09375, 0.125, 0.1094, 0.1563, 0.09375, 0.5625, 0.1094, 0.5938, 0.09375, 0.625, 0.09375, 0.6875, 0.09375, 0.625, 0.1094, 0.6562, 0.09375, 0.25, 0.07813, 0.2188, 0.09375, 0.1875, 0.1191, 0.3007, 0.08745, 0.3125, 0.07813, 0.2812, 0.09375, 0.25, 0.1169, 0.3589, 0.07813, 0.3438, 0.08745, 0.3125, 0.06041, 0.7569, 0.07937, 0.7212, 0.1102, 0.7796, 0.09375, 0.5, 0.07812, 0.4688, 0.1094, 0.4688, 0.1191, 0.3007, 0.125, 0.25, 0.1406, 0.2813, 0.1169, 0.3589, 0.1191, 0.3007, 0.1521, 0.3668, 0.1111, 0.4098, 0.1169, 0.3589, 0.1521, 0.4292, 0.125, 0.625, 0.1094, 0.5938, 0.125, 0.5625, 0.1249, 0.6878, 0.125, 0.625, 0.1406, 0.6562, 0.1406, 0.5938, 0.125, 0.5625, 0.1319, 0.5138, 0.1562, 0.5625, 0.1562, 0.625, 0.1406, 0.5938, 0.1719, 0.5938, 0.1719, 0.5938, 0.1923, 0.508, 0.1972, 0.6057, 0.1904, 0.3182, 0.1719, 0.2813, 0.2114, 0.2648, 0.2685, 0.3401, 0.2526, 0.2553, 0.2765, 0.2595, 0.2301, 0.2899, 0.2685, 0.3401, 0.1904, 0.3182, 0.3036, 0.1428, 0.2812, 0.1875, 0.2541, 0.1249, 0.2766, 0.106, 0.2051, 0.8178, 0.219, 0.7255, 0.3061, 0.8143, 0.3125, 0.5088, 0.288, 0.4705, 0.3259, 0.3482, 0.3395, 0.3902, 0.2765, 0.2595, 0.302, 0.271, 0.2685, 0.3401, 0.3061, 0.8143, 0.2986, 0.7261, 0.3494, 0.7386, 0.3437, 0.25, 0.3281, 0.2188, 0.3527, 0.1696, 0.3594, 0.2813, 0.3437, 0.3125, 0.3281, 0.2813, 0.3395, 0.3902, 0.3259, 0.3482, 0.3594, 0.3438, 0.3281, 0.5312, 0.3437, 0.4864, 0.3594, 0.5335, 0.3395, 0.3902, 0.3769, 0.3713, 0.3437, 0.4864, 0.3594, 0.5335, 0.3437, 0.4864, 0.3872, 0.4131, 0.375, 0.5625, 0.3938, 0.4623, 0.3906, 0.5312, 0.3594, 0.5938, 0.375, 0.5625, 0.3906, 0.5938, 0.375, 0.25, 0.3594, 0.2188, 0.375, 0.1875, 0.3906, 0.2188, 0.4061, 0.6879, 0.3917, 0.7834, 0.3494, 0.7386, 0.375, 0.6875, 0.4062, 0.25, 0.3809, 0.3007, 0.375, 0.25, 0.3594, 0.2813, 0.375, 0.25, 0.3809, 0.3007, 0.3594, 0.3438, 0.3809, 0.3007, 0.3769, 0.3713, 0.4219, 0.2188, 0.3906, 0.2188, 0.4062, 0.1875, 0.4219, 0.3438, 0.3769, 0.3713, 0.3809, 0.3007, 0.4062, 0.25, 0.4219, 0.2813, 0.4375, 0.25, 0.4531, 0.2813, 0.4687, 0.3125, 0.4375, 0.375, 0.4117, 0.5735, 0.3906, 0.5312, 0.4062, 0.5, 0.4219, 0.5312, 0.4062, 0.1875, 0.3906, 0.1563, 0.4062, 0.125, 0.4219, 0.1563, 0.4453, 0.07812, 0.4297, 0.07812, 0.4442, 0.0625, 0.4531, 0.5938, 0.4375, 0.625, 0.4117, 0.5735, 0.4375, 0.5625, 0.4531, 0.1563, 0.4375, 0.1875, 0.4219, 0.1563, 0.4375, 0.125, 0.4531, 0.6562, 0.4375, 0.6875, 0.4219, 0.6562, 0.4375, 0.625, 0.4531, 0.2188, 0.4375, 0.25, 0.4219, 0.2188, 0.4375, 0.1875, 0.4531, 0.7188, 0.4207, 0.721, 0.4375, 0.6875, 0.4531, 0.4063, 0.4687, 0.4375, 0.4375, 0.5, 0.4219, 0.5312, 0.4062, 0.5, 0.4219, 0.4063, 0.4375, 0.375, 0.4687, 0.25, 0.4531, 0.2813, 0.4375, 0.25, 0.4531, 0.2188, 0.4844, 0.2813, 0.4687, 0.3125, 0.4531, 0.2813, 0.4687, 0.25, 0.4844, 0.4688, 0.4531, 0.4688, 0.4687, 0.4375, 0.4687, 0.1875, 0.4531, 0.1563, 0.4687, 0.125, 0.4844, 0.1563, 0.4687, 0.25, 0.4531, 0.2188, 0.4687, 0.1875, 0.4844, 0.2188, 0.4531, 0.4688, 0.4844, 0.4688, 0.4844, 0.4688, 0.4531, 0.4688, 0.5156, 0.5938, 0.5, 0.625, 0.4844, 0.5938, 0.5, 0.5625, 0.5, 0.1875, 0.5, 0.125, 0.5156, 0.1563, 0.5156, 0.6562, 0.5, 0.6875, 0.5, 0.625, 0.5156, 0.2813, 0.5, 0.3125, 0.4844, 0.2813, 0.5, 0.25, 0.4844, 0.4688, 0.5, 0.4375, 0.5156, 0.4688, 0.4844, 0.4063, 0.5, 0.375, 0.5156, 0.4063, 0.5312, 0.3125, 0.5156, 0.3438, 0.5, 0.3125, 0.5156, 0.2813, 0.5607, 0.309, 0.5312, 0.3125, 0.5156, 0.2813, 0.5312, 0.25, 0.5469, 0.3438, 0.5312, 0.375, 0.5156, 0.3438, 0.5312, 0.5, 0.5156, 0.4688, 0.5469, 0.4688, 0.5312, 0.625, 0.5312, 0.5625, 0.5469, 0.5938, 0.5535, 0.1694, 0.5156, 0.1563, 0.5312, 0.125, 0.5405, 0.709, 0.5312, 0.625, 0.5516, 0.6467, 0.5469, 0.2188, 0.5312, 0.25, 0.5156, 0.2188, 0.5312, 0.1875, 0.5516, 0.6467, 0.5469, 0.5938, 0.5625, 0.5625, 0.5757, 0.5889, 0.5625, 0.5, 0.5781, 0.5312, 0.5625, 0.5625, 0.5625, 0.375, 0.5469, 0.3438, 0.5607, 0.309, 0.5607, 0.309, 0.5625, 0.25, 0.5781, 0.2813, 0.5625, 0.5, 0.5469, 0.4688, 0.5491, 0.4107, 0.5929, 0.4983, 0.539, 0.8518, 0.5317, 0.7509, 0.5833, 0.8542, 0.6042, 0.2916, 0.5781, 0.3438, 0.5607, 0.309, 0.6158, 0.3567, 0.5781, 0.3438, 0.6042, 0.2916, 0.5944, 0.3776, 0.6253, 0.4368, 0.5929, 0.4983, 0.5823, 0.2104, 0.5781, 0.1563, 0.6497, 0.1633, 0.6702, 0.614, 0.6654, 0.6596, 0.5968, 0.5686, 0.6254, 0.5009, 0.6296, 0.3217, 0.6042, 0.2916, 0.6355, 0.2289, 0.6176, 0.6949, 0.6962, 0.7088, 0.6377, 0.7753, 0.6741, 0.5358, 0.6702, 0.614, 0.6254, 0.5009, 0.6406, 0.4687, 0.6933, 0.209, 0.6509, 0.2708, 0.6355, 0.2289, 0.6497, 0.1633, 0.6377, 0.7753, 0.6962, 0.7088, 0.6773, 0.7997, 0.7244, 0.6136, 0.6654, 0.6596, 0.6702, 0.614, 0.6755, 0.4332, 0.7016, 0.3348, 0.7116, 0.4052, 0.6741, 0.5358, 0.6747, 0.4744, 0.7036, 0.5322, 0.6702, 0.614, 0.7036, 0.5322, 0.7244, 0.6136, 0.7344, 0.4688, 0.7188, 0.5, 0.7031, 0.4688, 0.7344, 0.2812, 0.7662, 0.2825, 0.7504, 0.3128, 0.7496, 0.2508, 0.727, 0.2039, 0.7432, 0.1739, 0.6568, 0.9106, 0.6304, 0.8566, 0.7008, 0.8287, 0.6176, 0.6949, 0.5757, 0.5889, 0.5968, 0.5686, 0.6654, 0.6596, 0.6043, 0.229, 0.5781, 0.2813, 0.5823, 0.2104, 0.5757, 0.5889, 0.5625, 0.5625, 0.5968, 0.5686, 0.5312, 0.375, 0.5469, 0.3438, 0.5625, 0.375, 0.5469, 0.4688, 0.5625, 0.5, 0.5469, 0.5312, 0.5312, 0.375, 0.5156, 0.4063, 0.5, 0.375, 0.5156, 0.3438, 0.5516, 0.6467, 0.5816, 0.6988, 0.5405, 0.709, 0.5312, 0.25, 0.5156, 0.2813, 0.5156, 0.2188, 0.5312, 0.1875, 0.5156, 0.2188, 0.5, 0.1875, 0.5, 0.6875, 0.5156, 0.6562, 0.5405, 0.709, 0.5156, 0.6562, 0.5, 0.625, 0.5156, 0.5938, 0.5312, 0.125, 0.5156, 0.1563, 0.5024, 0.09375, 0.5156, 0.5938, 0.5, 0.5625, 0.5156, 0.5312, 0.5156, 0.4688, 0.5, 0.4375, 0.5312, 0.4375, 0.5, 0.5625, 0.4844, 0.5938, 0.4844, 0.5312, 0.5, 0.4375, 0.4844, 0.4688, 0.4687, 0.4375, 0.4844, 0.4063, 0.5, 0.3125, 0.4844, 0.3438, 0.4687, 0.3125, 0.4844, 0.2813, 0.4844, 0.2188, 0.4687, 0.1875, 0.4844, 0.1563, 0.4844, 0.6562, 0.4687, 0.625, 0.4844, 0.5938, 0.402, 0.9296, 0.3917, 0.7834, 0.4455, 0.8115, 0.4687, 0.1875, 0.4531, 0.2188, 0.4531, 0.2188, 0.4687, 0.1875, 0.4531, 0.1563, 0.4375, 0.125, 0.4529, 0.09375, 0.4687, 0.125, 0.4219, 0.5312, 0.4375, 0.5625, 0.4117, 0.5735, 0.4375, 0.375, 0.4219, 0.4063, 0.4062, 0.375, 0.4219, 0.3438, 0.4375, 0.25, 0.4219, 0.2813, 0.4062, 0.25, 0.4219, 0.2188, 0.4375, 0.625, 0.4062, 0.625, 0.4117, 0.5735, 0.4375, 0.125, 0.4219, 0.1563, 0.4062, 0.125, 0.4219, 0.09375, 0.3906, 0.2188, 0.375, 0.1875, 0.3906, 0.1563, 0.4062, 0.1875, 0.3917, 0.7834, 0.4061, 0.6879, 0.4207, 0.721, 0.3906, 0.6562, 0.375, 0.625, 0.3906, 0.5938, 0.4062, 0.625, 0.3906, 0.1563, 0.3906, 0.09375, 0.4062, 0.125, 0.375, 0.9437, 0.3421, 0.9434, 0.3061, 0.8143, 0.3906, 0.5312, 0.4117, 0.5735, 0.3906, 0.5938, 0.3938, 0.4623, 0.4062, 0.5, 0.3906, 0.5312, 0.3809, 0.3007, 0.3437, 0.3125, 0.3594, 0.2813, 0.3437, 0.5625, 0.3594, 0.5335, 0.375, 0.5625, 0.302, 0.271, 0.3281, 0.2188, 0.3437, 0.25, 0.3125, 0.5088, 0.3395, 0.3902, 0.3437, 0.4864, 0.1904, 0.3182, 0.2593, 0.4884, 0.2248, 0.4758, 0.2031, 0.2188, 0.1875, 0.1875, 0.2127, 0.1372, 0.2188, 0.1875, 0.2541, 0.1249, 0.25, 0.1875, 0.1719, 0.2813, 0.1541, 0.2456, 0.1672, 0.2093, 0.1875, 0.25, 0.1583, 0.5042, 0.1719, 0.4385, 0.1923, 0.508, 0.1608, 0.7234, 0.1249, 0.6878, 0.1406, 0.6562, 0.1541, 0.2456, 0.125, 0.1875, 0.1413, 0.1576, 0.1672, 0.2093, 0.125, 0.25, 0.1191, 0.3007, 0.1094, 0.2188, 0.1094, 0.2188, 0.09375, 0.1875, 0.1094, 0.1563, 0.1094, 0.6562, 0.09375, 0.625, 0.1094, 0.5938, 0.1094, 0.5938, 0.09375, 0.5625, 0.1094, 0.5312, 0.125, 0.5625, 0.1094, 0.5312, 0.09375, 0.5, 0.1319, 0.5138, 0.09375, 0.125, 0.07813, 0.1563, 0.0625, 0.125, 0.07813, 0.09375, 0.07813, 0.2188, 0.0625, 0.1875, 0.07813, 0.1563, 0.09375, 0.1875, 0.07813, 0.6562, 0.0625, 0.625, 0.07812, 0.5317, 0.08745, 0.3125, 0.04688, 0.3438, 0.03125, 0.3125, 0.04688, 0.2812, 0.04688, 0.2188, 0.03125, 0.1875, 0.04688, 0.1562, 0.0625, 0.1875, 0.04688, 0.1562, 0.03125, 0.125, 0.04576, 0.09375, 0.0625, 0.125, 0.03125, 0.3125, 0.01563, 0.3438, 1.0, 0.3125, 0.01563, 0.2812, 1.0, 0.375, 0.01563, 0.3438, 0.03125, 0.375, 0.03125, 0.25, 0.01563, 0.2812, 1.0, 0.25, 0.01563, 0.2188, 0.03125, 0.6875, 1.0, 0.6875, 0.01563, 0.6562, 0.9688, 0.375, 0.9844, 0.3438, 5.96e-08, 0.375, 0.9844, 0.4062, 1.0, 0.125, 0.04576, 0.09375, 0.03125, 0.125, 0.0, 0.25, 0.9844, 0.2812, 0.9688, 0.25, 5.96e-08, 0.625, 0.9844, 0.6562, 0.9688, 0.625, 0.9844, 0.5938, 8.941e-08, 0.125, 0.9844, 0.1562, 0.6209, 0.09375, 0.9688, 0.5625, 0.9844, 0.5312, 0.0, 0.5625, 0.9844, 0.4688, 0.9844, 0.4062, 0.0, 0.4375, 0.0, 0.3125, 0.9844, 0.3438, 0.9688, 0.3125, 0.9844, 0.2812, 0.954, 0.4045, 0.9375, 0.375, 0.9531, 0.3437, 0.9531, 0.4688, 0.9688, 0.5, 0.9531, 0.5312, 0.9531, 0.3437, 0.9375, 0.3125, 0.9531, 0.2812, 0.8793, 0.8718, 0.9055, 0.8413, 0.92, 0.8852, 0.8928, 0.8763, 0.9688, 0.25, 0.9531, 0.2812, 0.9375, 0.25, 0.9531, 0.2187, 0.9203, 0.4094, 0.898, 0.3915, 0.9219, 0.3437, 0.9375, 0.25, 0.9219, 0.2812, 0.8968, 0.2689, 0.9062, 0.5625, 0.9219, 0.4941, 0.9375, 0.5625, 0.9063, 0.1243, 0.9563, 0.09448, 0.9219, 0.1562, 0.9219, 0.3437, 0.9062, 0.3125, 0.9219, 0.2812, 0.9203, 0.4094, 0.954, 0.4045, 0.9219, 0.4941, 0.8834, 0.6907, 0.8728, 0.5836, 0.9186, 0.6003, 0.8818, 0.2011, 0.9063, 0.1243, 0.9195, 0.214, 0.8569, 0.2366, 0.8243, 0.1801, 0.858, 0.1081, 0.8745, 0.4366, 0.8594, 0.4686, 0.8275, 0.4375, 0.8569, 0.2366, 0.7937, 0.2308, 0.8243, 0.1801, 0.7016, 0.3348, 0.7344, 0.2812, 0.7504, 0.3128, 0.169, 0.08747, 0.1708, 0.05337, 0.186, 0.1093, 0.6962, 0.7088, 0.7511, 0.633, 0.7444, 0.6987, 0.5106, 0.7512, 0.4849, 0.9033, 0.4455, 0.8115, 0.4488, 0.7812, 0.6296, 0.3217, 0.6158, 0.3567, 0.6042, 0.2916, 0.5312, 0.25, 0.5469, 0.2188, 0.5625, 0.25, 0.5607, 0.309, 0.4687, 0.25, 0.4844, 0.2188, 0.5, 0.25, 0.4844, 0.2813, 0.5106, 0.7512, 0.4488, 0.7812, 0.4393, 0.7566, 0.4844, 0.7188, 0.4687, 0.6875, 0.4844, 0.6562, 0.4844, 0.7188, 0.3917, 0.7834, 0.4393, 0.7566, 0.4455, 0.8115, 0.4219, 0.2188, 0.4062, 0.1875, 0.4219, 0.1563, 0.4375, 0.1875, 0.4061, 0.6879, 0.4219, 0.6562, 0.4375, 0.6875, 0.4207, 0.721, 0.3527, 0.1696, 0.375, 0.1875, 0.3594, 0.2188, 0.0625, 0.25, 0.07813, 0.2188, 0.09375, 0.25, 0.07813, 0.2812, 0.2114, 0.2648, 0.2301, 0.2899, 0.1904, 0.3182, 0.219, 0.7255, 0.2051, 0.8178, 0.1608, 0.7234, 0.05032, 0.8099, 0.06041, 0.7569, 0.1102, 0.7796, 0.1608, 0.7234, 0.1467, 0.8316, 0.1102, 0.7796, 0.07937, 0.7212, 0.1249, 0.6878, 0.1102, 0.7796, 0.05032, 0.8099, 0.744, 0.8893, 0.9693, 0.751, 0.05065, 0.7812, 0.0625, 0.6875, 0.07813, 0.6562, 0.07937, 0.7212, 0.03125, 0.4375, 0.04688, 0.4063, 0.0625, 0.4375, 0.04688, 0.4688, 1.0, 0.1875, 0.01563, 0.1562, 0.03125, 0.1875, 0.05065, 0.7812, 1.0, 0.75, 0.01563, 0.7188, 1.0, 0.625, 0.01563, 0.5938, 0.03125, 0.625, 0.9055, 0.8413, 0.9691, 0.7435, 0.9336, 0.8897, 0.9531, 0.5938, 0.9688, 0.625, 0.9553, 0.6606, 0.9042, 0.504, 0.9062, 0.5625, 0.8728, 0.5836, 0.03125, 0.1875, 0.01563, 0.1562, 0.03125, 0.125, 0.04688, 0.1562, 0.4531, 0.2188, 0.4375, 0.1875, 0.4531, 0.1563, 0.4687, 0.1875, 1.0, 0.125, 0.03125, 0.125, 0.03125, 0.125, 1.0, 0.125, 0.4531, 0.2188, 0.4375, 0.1875, 0.4375, 0.1875, 0.4531, 0.2188, 0.4375, 0.1875, 0.4531, 0.1563, 0.4531, 0.1563, 0.4375, 0.1875, 0.04688, 0.1562, 0.03125, 0.1875, 0.03125, 0.1875, 0.04688, 0.1562, 0.03125, 0.125, 0.04688, 0.1562, 0.04688, 0.1562, 0.03125, 0.125, 0.03125, 0.1875, 0.01563, 0.1562, 0.01563, 0.1562, 0.03125, 0.1875, 0.0, 0.5, 0.06246, 0.5327, 0.9844, 0.5312, 1.0, 0.5, 0.9844, 0.4688, 0.0, 0.4375, 0.5, 0.5625, 0.4844, 0.5312, 0.5, 0.5, 0.5156, 0.5312, 0.9844, 0.4688, 0.0, 0.4375, 0.0, 0.4375, 0.9844, 0.4688, 1.0, 0.4375, 0.01562, 0.4688, 0.01562, 0.4688, 1.0, 0.4375, 0.01562, 0.4688, 0.03125, 0.5, 0.03125, 0.5, 0.01562, 0.4688, 0.5156, 0.5312, 0.5, 0.5625, 0.5, 0.5625, 0.5156, 0.5312, 0.4844, 0.4688, 0.5156, 0.4688, 0.5156, 0.4688, 0.4844, 0.4688, 0.3421, 0.9434, 0.375, 0.9437, 0.375, 0.9437, 0.3708, 0.9437, 0.3626, 0.9436, 0.3544, 0.9435, 0.3503, 0.9435, 0.3462, 0.9434, 0.3421, 0.9434, 0.1764, 0.9062, 0.2942, 0.9309, 0.2942, 0.9309, 0.2648, 0.9248, 0.25, 0.9217, 0.1911, 0.9093, 0.1764, 0.9062, 0.1764, 0.9062, 0.8944, 0.965, 0.893, 0.9718, 0.8925, 0.9699, 0.8964, 0.9729, 0.8949, 0.9796, 0.8944, 0.9777, 0.5844, 0.9721, 0.5828, 0.9791, 0.5818, 0.9735, 0.8996, 0.8785, 0.9064, 0.8808, 0.8996, 0.8785, 0.4331, 0.9198, 0.4435, 0.9165, 0.4331, 0.9198, 0.4331, 0.9198, 0.4435, 0.9165, 0.4331, 0.9198, 0.4745, 0.9066, 0.4849, 0.9033, 0.4745, 0.9066, 0.6147, 0.9096, 0.6232, 0.9098, 0.6147, 0.9096, 0.6484, 0.9104, 0.6568, 0.9106, 0.6484, 0.9104, 0.7438, 0.8867, 0.7512, 0.8906, 0.7438, 0.8867, 0.4883, 0.9058, 0.4031, 0.9113, 0.4031, 0.9113, 0.3179, 0.9168, 0.2327, 0.9222, 0.2327, 0.9222, 0.5735, 0.9003, 0.5735, 0.9003, 0.6588, 0.8948, 0.5735, 0.9003, 0.5735, 0.9003, 0.6588, 0.8948, 0.7659, 0.8984, 0.7659, 0.8984, 0.7585, 0.8945, 0.7291, 0.8789, 0.7365, 0.8828, 0.7291, 0.8789, 0.7291, 0.8789, 0.7365, 0.8828, 0.7365, 0.8828, 0.7291, 0.8789, 0.7438, 0.8867, 0.7512, 0.8906, 0.7438, 0.8867, 0.6484, 0.9104, 0.6568, 0.9106, 0.6484, 0.9104, 0.6063, 0.9094, 0.6063, 0.9094, 0.5979, 0.9093, 0.4745, 0.9066, 0.4849, 0.9033, 0.4745, 0.9066, 0.92, 0.8852, 0.92, 0.8852, 0.9132, 0.883, 0.8861, 0.8741, 0.8928, 0.8763, 0.8928, 0.8763, 0.8861, 0.8741, 0.5793, 0.975, 0.5803, 0.9805, 0.5777, 0.982, 0.5773, 0.9639, 0.5799, 0.9625, 0.5783, 0.9694, 0.04746, 0.9899, 0.04668, 0.993, 0.04619, 0.991, 0.8925, 0.9825, 0.893, 0.9845, 0.8911, 0.9893, 0.8935, 0.9864, 0.8921, 0.9932, 0.8916, 0.9913, 0.8915, 0.9786, 0.8901, 0.9854, 0.8896, 0.9834, 0.7659, 0.9826, 0.7664, 0.9845, 0.7648, 0.9874, 0.7659, 0.9826, 0.7648, 0.9874, 0.7643, 0.9854, 0.7714, 0.9673, 0.7703, 0.9721, 0.7698, 0.9701, 0.7724, 0.9712, 0.7713, 0.976, 0.7708, 0.9741, 0.7585, 0.8945, 0.7659, 0.8984, 0.7585, 0.8945, 0.7585, 0.8945, 0.7659, 0.8984, 0.7659, 0.8984, 0.1474, 0.9277, 0.0622, 0.9332, 0.0622, 0.9332, 0.4031, 0.9113, 0.3179, 0.9168, 0.3179, 0.9168, 0.4031, 0.9113, 0.3179, 0.9168, 0.2327, 0.9222, 0.3179, 0.9168, 0.4031, 0.9113, 0.3179, 0.9168, 0.4031, 0.9113, 0.6232, 0.9098, 0.6316, 0.91, 0.6232, 0.9098, 0.6316, 0.91, 0.64, 0.9102, 0.64, 0.9102, 0.4435, 0.9165, 0.4538, 0.9132, 0.4538, 0.9132, 0.4435, 0.9165, 0.4538, 0.9132, 0.4642, 0.9099, 0.4642, 0.9099, 0.4538, 0.9132, 0.585, 0.9596, 0.586, 0.9651, 0.5834, 0.9666, 0.586, 0.9651, 0.5844, 0.9721, 0.5834, 0.9666, 0.584, 0.954, 0.5866, 0.9526, 0.585, 0.9596, 0.394, 0.9667, 0.3959, 0.9737, 0.3929, 0.9719, 0.3959, 0.9737, 0.3949, 0.979, 0.3929, 0.9719, 0.8973, 0.9641, 0.8978, 0.9661, 0.8959, 0.9709, 0.8978, 0.9661, 0.8964, 0.9729, 0.8959, 0.9709, 0.7708, 0.9741, 0.7697, 0.9789, 0.7692, 0.9769, 0.7708, 0.9741, 0.7713, 0.976, 0.7697, 0.9789, 0.7713, 0.976, 0.7701, 0.9808, 0.7697, 0.9789, 0.7703, 0.9721, 0.7708, 0.9741, 0.7692, 0.9769, 0.7703, 0.9721, 0.7719, 0.9693, 0.7708, 0.9741, 0.7719, 0.9693, 0.7724, 0.9712, 0.7708, 0.9741, 0.7654, 0.9806, 0.7659, 0.9826, 0.7643, 0.9854, 0.7638, 0.9835, 0.7627, 0.9883, 0.7622, 0.9863, 0.768, 0.9817, 0.7685, 0.9836, 0.7669, 0.9865, 0.7648, 0.9874, 0.7664, 0.9845, 0.7653, 0.9893, 0.7663, 0.9932, 0.7651, 0.998, 0.7646, 0.9961, 0.7663, 0.9932, 0.7668, 0.9952, 0.7651, 0.998, 0.7668, 0.9952, 0.7656, 1.0, 0.7651, 0.998, 0.7658, 0.9913, 0.7663, 0.9932, 0.7646, 0.9961, 0.7653, 0.9893, 0.7658, 0.9913, 0.7642, 0.9941, 0.7658, 0.9913, 0.7646, 0.9961, 0.7642, 0.9941, 0.8896, 0.9834, 0.8901, 0.9854, 0.8882, 0.9902, 0.8901, 0.9854, 0.8887, 0.9922, 0.8882, 0.9902, 0.8891, 0.9815, 0.8911, 0.9767, 0.8896, 0.9834, 0.8891, 0.9815, 0.8877, 0.9883, 0.8872, 0.9863, 0.894, 0.9757, 0.8944, 0.9777, 0.8925, 0.9825, 0.8959, 0.9709, 0.8964, 0.9729, 0.8944, 0.9777, 0.892, 0.9806, 0.894, 0.9757, 0.8925, 0.9825, 0.892, 0.9806, 0.8935, 0.9738, 0.894, 0.9757, 0.8935, 0.9738, 0.8954, 0.969, 0.894, 0.9757, 0.8901, 0.9854, 0.8906, 0.9874, 0.8887, 0.9922, 0.8911, 0.9893, 0.8916, 0.9913, 0.8896, 0.9961, 0.8911, 0.9893, 0.893, 0.9845, 0.8916, 0.9913, 0.893, 0.9845, 0.8935, 0.9864, 0.8916, 0.9913, 0.8906, 0.9874, 0.8892, 0.9941, 0.8887, 0.9922, 0.04717, 0.9949, 0.04639, 0.998, 0.0459, 0.9961, 0.04619, 0.991, 0.04541, 0.9941, 0.04492, 0.9922, 0.04619, 0.991, 0.04668, 0.993, 0.04541, 0.9941, 0.3869, 0.9684, 0.3879, 0.9631, 0.3899, 0.9701, 0.3879, 0.9631, 0.391, 0.9649, 0.3899, 0.9701, 0.3878, 0.9807, 0.3897, 0.9877, 0.3867, 0.9859, 0.5808, 0.968, 0.5818, 0.9735, 0.5793, 0.975, 0.5834, 0.9666, 0.5844, 0.9721, 0.5818, 0.9735, 0.5783, 0.9694, 0.5808, 0.968, 0.5793, 0.975, 0.5783, 0.9694, 0.5799, 0.9625, 0.5808, 0.968, 0.5799, 0.9625, 0.5824, 0.961, 0.5808, 0.968, 0.5757, 0.9709, 0.5767, 0.9764, 0.5742, 0.9779, 0.5787, 0.9875, 0.5771, 0.9945, 0.5761, 0.9889, 0.5797, 0.993, 0.5781, 1.0, 0.5771, 0.9945, 0.5777, 0.982, 0.5787, 0.9875, 0.5761, 0.9889, 0.5777, 0.982, 0.5803, 0.9805, 0.5787, 0.9875, 0.5767, 0.9764, 0.5777, 0.982, 0.5751, 0.9834, 0.5777, 0.982, 0.5761, 0.9889, 0.5751, 0.9834, 0.8793, 0.8718, 0.8861, 0.8741, 0.8793, 0.8718, 0.8861, 0.8741, 0.8861, 0.8741, 0.8793, 0.8718, 0.9268, 0.8875, 0.9268, 0.8875, 0.92, 0.8852, 0.9336, 0.8897, 0.9336, 0.8897, 0.9268, 0.8875, 0.9132, 0.883, 0.9132, 0.883, 0.9064, 0.8808, 0.4124, 0.9263, 0.4227, 0.923, 0.4124, 0.9263, 0.4745, 0.9066, 0.4849, 0.9033, 0.4849, 0.9033, 0.4435, 0.9165, 0.4538, 0.9132, 0.4435, 0.9165, 0.4538, 0.9132, 0.4642, 0.9099, 0.4642, 0.9099, 0.4538, 0.9132, 0.5979, 0.9093, 0.5979, 0.9093, 0.5895, 0.9091, 0.5979, 0.9093, 0.6063, 0.9094, 0.5979, 0.9093, 0.5895, 0.9091, 0.5979, 0.9093, 0.5895, 0.9091, 0.6232, 0.9098, 0.6316, 0.91, 0.6316, 0.91, 0.6316, 0.91, 0.6316, 0.91, 0.6232, 0.9098, 0.6232, 0.9098, 0.6316, 0.91, 0.6232, 0.9098, 0.7291, 0.8789, 0.7291, 0.8789, 0.7218, 0.875, 0.7291, 0.8789, 0.7365, 0.8828, 0.7365, 0.8828, 0.5735, 0.9003, 0.4883, 0.9058, 0.5735, 0.9003, 0.4883, 0.9058, 0.4031, 0.9113, 0.4031, 0.9113, 0.744, 0.8893, 0.6588, 0.8948, 0.744, 0.8893, 0.744, 0.8893, 0.6588, 0.8948, 0.6588, 0.8948, 0.744, 0.8893, 0.6588, 0.8948, 0.744, 0.8893, 0.3179, 0.9168, 0.2327, 0.9222, 0.3179, 0.9168, 0.2327, 0.9222, 0.1474, 0.9277, 0.2327, 0.9222, 0.5735, 0.9003, 0.4883, 0.9058, 0.5735, 0.9003, 0.4883, 0.9058, 0.4031, 0.9113, 0.4883, 0.9058, 0.7659, 0.8984, 0.7732, 0.9023, 0.7659, 0.8984, 0.7438, 0.8867, 0.7438, 0.8867, 0.7365, 0.8828, 0.7512, 0.8906, 0.7512, 0.8906, 0.7438, 0.8867, 0.64, 0.9102, 0.6484, 0.9104, 0.64, 0.9102, 0.6147, 0.9096, 0.6232, 0.9098, 0.6232, 0.9098, 0.4745, 0.9066, 0.4849, 0.9033, 0.4849, 0.9033, 0.4331, 0.9198, 0.4435, 0.9165, 0.4331, 0.9198, 0.4227, 0.923, 0.4331, 0.9198, 0.4227, 0.923, 0.9268, 0.8875, 0.9268, 0.8875, 0.92, 0.8852, 0.5818, 0.9735, 0.5803, 0.9805, 0.5793, 0.975, 0.5818, 0.9735, 0.5828, 0.9791, 0.5803, 0.9805, 0.5789, 0.9569, 0.5799, 0.9625, 0.5773, 0.9639, 0.5814, 0.9555, 0.5824, 0.961, 0.5799, 0.9625, 0.8944, 0.9777, 0.893, 0.9845, 0.8925, 0.9825, 0.8944, 0.9777, 0.8949, 0.9796, 0.893, 0.9845, 0.8949, 0.9796, 0.8935, 0.9864, 0.893, 0.9845, 0.7685, 0.9836, 0.7674, 0.9884, 0.7669, 0.9865, 0.7685, 0.9836, 0.769, 0.9856, 0.7674, 0.9884, 0.769, 0.9856, 0.7679, 0.9904, 0.7674, 0.9884, 0.7666, 0.9758, 0.7671, 0.9778, 0.7654, 0.9806, 0.7671, 0.9778, 0.7659, 0.9826, 0.7654, 0.9806, 0.2327, 0.9222, 0.1474, 0.9277, 0.1474, 0.9277, 0.3872, 0.4131, 0.3594, 0.5335, 0.4219, 0.3438])
me_sphere.materials.append(mat_material_001)
me_sphere.use_remesh_fix_poles = True
me_sphere.use_remesh_preserve_attributes = False
me_sphere.use_mirror_vertex_groups = False
me_sphere.update()
arm_armature = bpy.data.armatures.new('Armature')  # bones are not reproduced

# ---- objects
ob_light = bpy.data.objects.new('Light', light_light)
ob_camera = bpy.data.objects.new('Camera', cam_camera)
ob_sphere = bpy.data.objects.new('Sphere', me_sphere)
ob_armature = bpy.data.objects.new('Armature', arm_armature)

# ---- transforms, parenting, visibility, modifiers, constraints
ob_light.location = (4.076, 1.005, 5.904)
ob_light.rotation_euler = (0.6503, 0.05522, 1.866)
ob_light.lock_rotations_4d = False
ob_light.empty_display_type = 'ARROWS'
ob_light.color = (0.0, 0.0, 0.0, 0.0)
ob_light.lineart.crease_threshold = 0.0
ob_camera.location = (7.359, -6.926, 4.958)
ob_camera.rotation_euler = (1.109, 0.0, 0.8149)
ob_camera.lock_rotations_4d = False
ob_camera.empty_display_type = 'ARROWS'
ob_camera.color = (0.0, 0.0, 0.0, 0.0)
ob_camera.display_type = 'WIRE'
ob_camera.lineart.crease_threshold = 0.0
ob_sphere.parent = ob_armature
ob_sphere.matrix_parent_inverse = Matrix(((0.338, -0.0, 0.0, -0.0), (-0.0, 0.5382, -0.0, 0.0), (0.0, -0.0, 0.2848, 0.7301), (-0.0, 0.0, -0.0, 1.0)))
ob_sphere.location = (0.02246, 0.2438, -0.7664)
ob_sphere.scale = (1.0, 1.0, 2.059)
ob_sphere.lineart.crease_threshold = 0.0
_vg = ob_sphere.vertex_groups.new(name='Bone')
for _i, _w in zip([0, 1, 2, 3, 4, 5, 6, 8, 9, 10, 11, 15, 16, 20, 30, 34, 35, 36, 37, 38, 41, 42, 43, 44, 45, 47, 48, 49, 50, 51, 52, 53, 54, 55, 56, 57, 61, 62, 63, 64, 81, 82, 86, 88, 89, 90, 91, 92, 93, 95, 96, 97, 98, 99, 100, 101, 102, 103, 104, 108, 113, 114, 115, 116, 118, 119, 121, 126, 127, 130, 141, 144, 150, 151, 155, 157, 160, 161, 162, 163, 164, 165, 167, 168, 169, 171, 173, 176, 187, 191, 198, 199, 200, 205, 206, 207, 208, 209, 210, 211, 212, 213, 214, 215, 221, 228, 282, 295], [0.1721, 0.2521, 0.5466, 0.8147, 0.1542, 0.2782, 0.005933, 0.151, 0.2504, 0.6766, 0.4732, 0.2784, 0.1791, 0.07423, 0.03791, 0.1923, 0.2285, 0.52, 0.07331, 0.02561, 0.145, 0.6849, 0.5624, 0.1859, 0.02627, 0.265, 0.06792, 0.08172, 0.1534, 0.08937, 0.6938, 0.09505, 0.05063, 0.05788, 0.1292, 0.2659, 0.06784, 0.05035, 0.06365, 0.4209, 0.4122, 0.1316, 0.2413, 0.1422, 0.564, 0.6464, 0.6214, 0.409, 0.05123, 0.1011, 0.2052, 0.7744, 0.1773, 0.2116, 0.483, 0.8167, 0.2496, 0.06764, 0.7554, 0.06953, 0.8398, 0.7392, 0.6625, 0.6126, 0.05228, 0.1206, 0.2164, 0.04343, 0.5896, 0.1102, 0.4375, 0.1988, 0.1896, 0.1312, 0.1471, 0.6765, 0.5132, 0.1473, 0.06698, 0.2309, 0.6202, 0.5963, 0.4797, 0.09545, 0.09198, 0.06866, 0.02185, 0.3704, 0.08016, 0.4115, 0.08008, 0.08258, 0.3416, 0.1429, 0.6184, 0.7785, 0.6372, 0.4544, 0.02968, 0.03431, 0.8154, 0.7593, 0.6492, 0.1767, 0.3826, 0.1638, 0.03129, 0.04734]): _vg.add([_i], _w, 'REPLACE')
_vg = ob_sphere.vertex_groups.new(name='Bone.001')
for _i, _w in zip([0, 1, 40, 41, 42, 52, 53, 55, 56, 57, 59, 60, 61, 62, 68, 69, 70, 79, 84, 85, 88, 89, 90, 95, 96, 97, 99, 100, 113, 115, 118, 120, 125, 137, 139, 143, 150, 151, 157, 159, 165, 166, 173, 212, 213, 214, 218, 260, 261, 262, 267, 276, 281, 282, 295, 307, 325, 327, 328, 331, 332, 334], [0.06291, 0.03126, 0.01407, 0.07697, 0.06633, 0.01681, 0.684, 0.723, 0.5088, 0.2304, 0.8078, 0.7374, 0.09893, 0.01676, 0.849, 0.1553, 0.003924, 0.1757, 0.7085, 0.1203, 0.1983, 0.06443, 0.006447, 0.6573, 0.4602, 0.05708, 0.6178, 0.1911, 0.01255, 0.1755, 0.8057, 0.0505, 0.4922, 0.001632, 0.4781, 0.7894, 0.0642, 0.1529, 0.06026, 0.6802, 0.004917, 0.1739, 0.01558, 0.001499, 0.01838, 0.0947, 0.08173, 0.005616, 0.008085, 0.05957, 0.02251, 0.2229, 0.2412, 0.1736, 0.05325, 0.07196, 0.0091, 0.03246, 0.1315, 0.0659, 0.009663, 0.01378]): _vg.add([_i], _w, 'REPLACE')
_vg = ob_sphere.vertex_groups.new(name='Bone.004')
for _i, _w in zip([42, 52, 53, 55, 56, 57, 59, 60, 61, 62, 63, 64, 69, 70, 79, 80, 81, 84, 85, 88, 89, 90, 91, 95, 96, 97, 99, 101, 113, 115, 118, 120, 121, 122, 123, 125, 127, 130, 135, 137, 139, 141, 143, 144, 145, 147, 150, 151, 157, 159, 160, 164, 165, 240, 241], [0.02107, 0.06718, 0.07244, 0.1396, 0.328, 0.4016, 0.06387, 0.2154, 0.9104, 0.5141, 0.2414, 0.3888, 0.8419, 0.7275, 0.8237, 0.0851, 0.4355, 0.04687, 0.8847, 0.6396, 0.3297, 0.1535, 0.05371, 0.01131, 0.2939, 0.09811, 0.06383, 0.01767, 0.003215, 0.06378, 0.08062, 0.9357, 0.7697, 0.1495, 0.9591, 0.5031, 0.1262, 0.5195, 0.2056, 1.009, 0.5088, 0.1229, 0.1844, 0.04807, 0.1346, 0.1162, 0.595, 0.7132, 0.1241, 0.01779, 0.05323, 0.02803, 0.004966, 0.03826, 0.03881]): _vg.add([_i], _w, 'REPLACE')
_vg = ob_sphere.vertex_groups.new(name='Bone.014')
for _i, _w in zip([57, 62, 63, 64, 70, 74, 80, 81, 122, 123, 130, 131, 133, 135, 145, 147, 150, 240, 241, 242, 243], [0.02303, 0.312, 0.607, 0.08381, 0.1653, 0.8672, 0.8472, 0.06297, 0.6489, 0.01057, 0.3369, 0.514, 0.5927, 0.5726, 0.794, 0.6797, 0.08934, 0.232, 0.1908, 0.01849, 0.04465]): _vg.add([_i], _w, 'REPLACE')
_vg = ob_sphere.vertex_groups.new(name='Bone.015')
for _i, _w in zip([62, 63, 70, 74, 80, 122, 131, 133, 135, 145, 147, 240, 241, 242, 243], [0.07812, 0.06781, 0.0533, 0.171, 0.05424, 0.2081, 0.4889, 0.4326, 0.2177, 0.09173, 0.2178, 0.7229, 0.7648, 0.9629, 0.9519]): _vg.add([_i], _w, 'REPLACE')
_vg = ob_sphere.vertex_groups.new(name='Bone.002')
for _i, _w in zip([0, 1, 7, 8, 9, 18, 24, 29, 30, 34, 40, 41, 42, 43, 53, 95, 99, 100, 113, 115, 159, 165, 166, 168, 169, 171, 173, 188, 190, 197, 201, 202, 205, 207, 209, 210, 211, 212, 213, 214, 218, 250, 262, 263, 264, 280, 282, 283, 291, 292, 293, 295, 300, 301, 304, 305, 334], [0.5554, 0.587, 0.8722, 0.2581, 0.1142, 0.7181, 0.1554, 0.803, 0.09029, 0.05329, 0.2058, 0.4752, 0.09833, 0.009751, 0.02075, 0.02742, 0.03964, 0.1925, 0.01051, 0.05556, 0.05284, 0.01545, 0.199, 0.00877, 0.0907, 0.5558, 0.6707, 0.4559, 0.8523, 0.1853, 0.8972, 0.05478, 0.6074, 0.002817, 0.2223, 0.8499, 0.7566, 0.0547, 0.1034, 0.1628, 0.06382, 0.04773, 0.0373, 0.06227, 0.1129, 0.2791, 0.05147, 0.04265, 0.05466, 0.008614, 0.07876, 0.1948, 0.0299, 0.05288, 0.1244, 0.1021, 0.04249]): _vg.add([_i], _w, 'REPLACE')
_vg = ob_sphere.vertex_groups.new(name='Bone.003')
for _i, _w in zip([1, 7, 8, 9, 10, 14, 15, 16, 18, 20, 24, 25, 29, 30, 31, 34, 35, 36, 41, 42, 43, 52, 164, 165, 167, 168, 169, 171, 173, 176, 179, 184, 187, 188, 190, 191, 194, 195, 197, 199, 201, 202, 205, 206, 207, 209, 210, 212, 213, 214], [0.05113, 0.09556, 0.5691, 0.5982, 0.1253, 0.08591, 0.5396, 0.007766, 0.01077, 0.004887, 0.8401, 0.7644, 0.1418, 0.9257, 0.1707, 0.6617, 0.5594, 0.07288, 0.06715, 0.1251, 0.1943, 0.001168, 0.01025, 0.05149, 0.06829, 0.648, 0.8094, 0.3191, 0.0554, 0.09994, 0.2492, 1.035, 0.5246, 0.5378, 0.06422, 0.1658, 0.02452, 0.9925, 0.8156, 0.8785, 0.06401, 0.935, 0.2191, 0.002956, 0.09093, 0.2814, 0.05933, 0.03244, 0.05399, 0.001872]): _vg.add([_i], _w, 'REPLACE')
_vg = ob_sphere.vertex_groups.new(name='Bone.016')
for _i, _w in zip([13, 14, 15, 19, 25, 31, 34, 35, 168, 177, 179, 181, 182, 187, 191, 192, 194, 239, 244, 245, 246], [0.9074, 0.8504, 0.05692, 0.5279, 0.2222, 0.7674, 0.01307, 0.06703, 0.1896, 0.6345, 0.7585, 0.5863, 0.9541, 0.3537, 0.04078, 0.3379, 0.8549, 0.1268, 0.1457, 0.05498, 0.2149]): _vg.add([_i], _w, 'REPLACE')
_vg = ob_sphere.vertex_groups.new(name='Bone.017')
for _i, _w in zip([13, 14, 19, 31, 177, 181, 182, 192, 194, 239, 244, 245, 246], [0.1255, 0.03432, 0.462, 0.03123, 0.3485, 0.4684, 0.009228, 0.6789, 0.1068, 0.8712, 0.861, 0.9447, 0.7755]): _vg.add([_i], _w, 'REPLACE')
_vg = ob_sphere.vertex_groups.new(name='Bone.005')
for _i, _w in zip([0, 1, 18, 29, 40, 41, 53, 55, 59, 68, 84, 95, 99, 100, 118, 159, 166, 171, 173, 190, 201, 210, 211, 214, 218, 247, 248, 249, 250, 251, 252, 253, 254, 255, 256, 257, 258, 259, 260, 261, 262, 263, 264, 265, 266, 267, 268, 269, 270, 271, 272, 273, 274, 275, 276, 277, 278, 279, 280, 281, 282, 283, 284, 285, 286, 287, 288, 289, 290, 291, 292, 293, 294, 295, 296, 297, 298, 299, 300, 301, 302, 303, 304, 305, 306, 307, 308, 309, 310, 311, 312, 313, 314, 315, 316, 317, 318, 319, 320, 321, 322, 323, 324, 325, 326, 327, 328, 329, 330, 331, 332, 333, 334], [0.1852, 0.05747, 0.2326, 0.03646, 0.7418, 0.2331, 0.1014, 0.05894, 0.08754, 0.1096, 0.2146, 0.1689, 0.05473, 0.1012, 0.0474, 0.213, 0.5768, 0.05038, 0.2049, 0.07432, 0.01671, 0.03396, 0.1651, 0.0195, 0.841, 0.9893, 0.998, 0.9745, 0.9395, 0.9862, 0.991, 1.006, 0.9999, 0.9994, 0.9985, 0.9964, 0.9924, 0.9585, 0.9655, 0.9611, 0.8745, 0.924, 0.8421, 0.9991, 0.9919, 0.9565, 0.9917, 0.9976, 0.9913, 0.9938, 0.9984, 0.9967, 0.9989, 0.9542, 0.7328, 0.9907, 0.9914, 0.9967, 0.6937, 0.7317, 0.7225, 0.9426, 1.007, 0.9822, 0.9833, 1.001, 0.9862, 0.9915, 0.999, 0.9332, 0.9652, 0.8999, 0.9786, 0.6936, 0.9816, 0.977, 0.9916, 0.9814, 0.9477, 0.9231, 0.9744, 0.9709, 0.8487, 0.8752, 0.9843, 0.917, 1.002, 0.9957, 0.9978, 1.01, 0.9982, 0.9958, 0.9972, 0.9954, 0.989, 0.992, 0.999, 0.996, 0.9976, 0.9956, 0.995, 0.9786, 0.9911, 0.9642, 0.9835, 0.936, 0.8491, 0.9728, 0.9753, 0.9225, 0.9638, 0.9837, 0.9067]): _vg.add([_i], _w, 'REPLACE')
_vg = ob_sphere.vertex_groups.new(name='Bone.006')
for _i, _w in zip([44, 47, 48, 49, 50, 51, 52, 54, 58, 64, 65, 75, 81, 82, 86, 90, 91, 92, 98, 101, 104, 108, 114, 116, 119, 126, 127, 141, 144, 154, 155, 157, 158, 160, 161, 162, 163, 164, 165, 167, 221, 228], [0.02845, 0.07337, 0.07468, 0.1914, 0.2528, 0.2896, 0.05693, 0.2159, 0.02533, 0.03864, 0.1617, 0.4552, 0.03258, 0.4276, 0.3518, 0.07865, 0.1411, 0.2855, 0.03124, 0.008886, 0.02315, 0.08536, 0.06414, 0.1367, 0.07781, 0.02735, 0.1278, 0.2408, 0.2948, 0.06405, 0.341, 0.01844, 0.03823, 0.1217, 0.2593, 0.2969, 0.1201, 0.06917, 0.03511, 0.02212, 0.3959, 0.2055]): _vg.add([_i], _w, 'REPLACE')
_vg = ob_sphere.vertex_groups.new(name='Bone.008')
for _i, _w in zip([2, 3, 4, 5, 6, 12, 44, 47, 48, 49, 50, 51, 52, 54, 58, 64, 65, 75, 81, 82, 83, 86, 87, 90, 91, 92, 93, 94, 98, 101, 102, 103, 104, 107, 108, 110, 112, 114, 116, 117, 119, 126, 127, 129, 140, 141, 142, 144, 153, 154, 155, 156, 158, 160, 161, 162, 163, 164, 165, 167, 178, 200, 208, 215, 216, 217, 219, 220, 221, 223, 224, 226, 228, 229, 230], [0.09366, 0.00452, 0.121, 0.05865, 0.07353, 0.02504, 0.03228, 0.07818, 0.06773, 0.1961, 0.2506, 0.2458, 0.0008917, 0.6267, 0.8747, 0.01148, 0.877, 0.5265, 0.01225, 0.4095, 0.8452, 0.3799, 0.8313, 0.06803, 0.1449, 0.2641, 0.8848, 0.2024, 0.612, 0.03308, 0.3312, 0.5017, 0.07017, 0.07066, 0.03987, 0.8194, 0.4361, 0.104, 0.1994, 0.7854, 0.7624, 0.8805, 0.1127, 0.9804, 0.9656, 0.1561, 0.9596, 0.4362, 0.1164, 1.008, 0.4587, 0.8448, 0.8624, 0.1994, 0.4005, 0.3747, 0.1349, 0.05845, 0.01526, 0.02556, 0.1061, 0.008775, 0.01233, 0.2352, 0.09746, 0.1665, 0.7031, 0.4135, 0.05054, 0.1553, 0.1545, 0.06242, 0.0942, 0.9003, 0.0512]): _vg.add([_i], _w, 'REPLACE')
_vg = ob_sphere.vertex_groups.new(name='Bone.011')
for _i, _w in zip([58, 66, 67, 71, 72, 73, 76, 77, 78, 83, 87, 94, 109, 110, 111, 117, 124, 128, 132, 134, 136, 138, 140, 146, 148, 149, 152, 153, 156, 216, 219, 220, 230, 235], [0.05933, 0.9194, 0.8977, 0.9882, 0.4685, 0.2164, 0.9386, 0.02205, 0.1334, 0.1176, 0.08979, 0.7447, 0.9797, 0.1211, 0.9301, 0.06791, 0.9012, 0.8461, 0.2568, 0.7235, 0.001823, 0.4989, 0.0132, 0.9303, 0.5449, 0.8817, 1.015, 0.882, 0.1144, 0.9114, 0.07026, 0.1652, 0.9383, 0.02366]): _vg.add([_i], _w, 'REPLACE')
_vg = ob_sphere.vertex_groups.new(name='Bone.013')
for _i, _w in zip([66, 67, 72, 73, 76, 77, 78, 94, 111, 124, 128, 132, 134, 136, 138, 146, 148, 149, 152, 233, 234, 235, 236], [0.115, 0.1133, 0.5329, 0.7845, 0.0244, 0.9654, 0.8664, 0.04072, 0.06726, 0.07692, 0.147, 0.7417, 0.2756, 0.9747, 0.5023, 0.06973, 0.4588, 0.1335, 0.002926, 0.9886, 0.9805, 0.9629, 0.9874]): _vg.add([_i], _w, 'REPLACE')
_vg = ob_sphere.vertex_groups.new(name='Bone.007')
for _i, _w in zip([2, 3, 4, 5, 6, 10, 11, 15, 16, 20, 35, 36, 37, 38, 43, 44, 45, 46, 47, 48, 49, 50, 51, 52, 54, 93, 98, 102, 103, 104, 108, 114, 116, 119, 160, 161, 162, 163, 164, 165, 167, 168, 176, 186, 187, 189, 191, 198, 200, 206, 207, 208, 215, 217, 221, 228], [0.2166, 0.06401, 0.3566, 0.4402, 0.07674, 0.1159, 0.3067, 0.09056, 0.4165, 0.3997, 0.08001, 0.1614, 0.06207, 0.03137, 0.08282, 0.3275, 0.0522, 0.002551, 0.4062, 0.1418, 0.2588, 0.2354, 0.2253, 0.04181, 0.09001, 0.006042, 0.114, 0.2736, 0.09336, 0.08038, 0.1652, 0.04863, 0.0113, 0.02875, 0.03773, 0.1359, 0.1524, 0.3864, 0.0939, 0.1273, 0.2227, 0.001403, 0.1797, 0.0177, 0.03395, 0.02763, 0.2938, 0.136, 0.4393, 0.2225, 0.05669, 0.2076, 0.356, 0.03802, 0.1269, 0.3974]): _vg.add([_i], _w, 'REPLACE')
_vg = ob_sphere.vertex_groups.new(name='Bone.009')
for _i, _w in zip([2, 3, 4, 5, 6, 10, 11, 12, 15, 16, 17, 20, 21, 23, 28, 32, 33, 35, 36, 37, 38, 39, 43, 44, 45, 46, 47, 48, 49, 50, 51, 54, 87, 93, 98, 102, 103, 104, 105, 106, 107, 108, 110, 112, 117, 119, 158, 161, 162, 163, 164, 165, 167, 170, 172, 175, 176, 178, 186, 189, 191, 196, 198, 200, 203, 204, 206, 208, 215, 217, 219, 220, 221, 222, 223, 224, 225, 226, 227, 228, 229], [0.1132, 0.008382, 0.353, 0.2112, 0.8024, 0.03358, 0.1777, 0.8866, 0.003911, 0.3618, 0.8615, 0.4882, 0.00257, 0.04315, 0.01911, 0.03693, 0.1777, 0.02707, 0.1997, 0.8827, 0.7389, 0.1208, 0.05716, 0.3999, 0.8153, 0.7203, 0.1738, 0.5825, 0.2513, 0.09882, 0.1474, 0.03985, 0.002168, 0.04167, 0.07518, 0.1265, 0.2868, 0.02441, 0.05287, 0.1174, 0.4845, 0.381, 0.01054, 0.3881, 0.08552, 0.01563, 0.03181, 0.05644, 0.1085, 0.1101, 0.02438, 0.05095, 0.1381, 0.08702, 0.09228, 0.9481, 0.3257, 0.8221, 0.9834, 0.9695, 0.08151, 0.02915, 0.744, 0.1784, 0.2185, 0.1625, 0.1072, 0.101, 0.2146, 0.7131, 0.1444, 0.2785, 0.05423, 0.098, 0.4095, 0.5839, 0.2544, 0.5038, 0.5659, 0.1443, 0.09051]): _vg.add([_i], _w, 'REPLACE')
_vg = ob_sphere.vertex_groups.new(name='Bone.010')
for _i, _w in zip([12, 17, 21, 22, 23, 26, 27, 28, 32, 33, 38, 39, 45, 46, 48, 103, 105, 106, 107, 108, 112, 170, 172, 174, 178, 180, 183, 185, 193, 196, 203, 204, 217, 219, 220, 222, 223, 224, 225, 226, 227, 229, 231, 232, 237, 238], [0.06959, 0.1146, 0.9746, 0.5605, 0.7938, 0.9941, 0.3988, 0.2909, 0.8391, 0.7186, 0.1543, 0.8725, 0.05223, 0.2088, 0.06254, 0.009263, 0.929, 0.809, 0.4331, 0.2496, 0.1638, 0.8634, 0.9134, 0.8427, 0.07011, 0.5104, 0.2771, 0.3225, 0.9758, 0.954, 0.7727, 0.8299, 0.05242, 0.05486, 0.1176, 0.8745, 0.4225, 0.2478, 0.7231, 0.4282, 0.4075, 0.02115, 0.1112, 0.1735, 0.09182, 0.2027]): _vg.add([_i], _w, 'REPLACE')
_vg = ob_sphere.vertex_groups.new(name='Bone.012')
for _i, _w in zip([22, 23, 27, 28, 32, 33, 106, 170, 174, 180, 183, 185, 231, 232, 237, 238], [0.4318, 0.1604, 0.6007, 0.6727, 0.111, 0.08057, 0.07363, 0.03596, 0.1394, 0.4831, 0.7245, 0.6727, 0.8871, 0.8254, 0.9076, 0.7946]): _vg.add([_i], _w, 'REPLACE')
_m = ob_sphere.modifiers.new('Armature', 'ARMATURE')
_m.object = ob_armature
ob_armature.location = (0.0, 0.0, -2.564)
ob_armature.scale = (2.958, 1.858, 3.512)
ob_armature.show_in_front = True
ob_armature.lineart.crease_threshold = 0.0

# ---- collection membership
col_collection.objects.link(ob_light)
col_collection.objects.link(ob_camera)
col_collection.objects.link(ob_sphere)
col_collection.objects.link(ob_armature)

# ---- scene / render settings (as saved in the file)
scene.camera = ob_camera
scene.frame_start = 0; scene.frame_end = 60; scene.frame_set(0)
scene.render.engine = 'BLENDER_EEVEE_NEXT'
scene.cycles.use_denoising = False
scene.cycles.samples = 128
scene.cycles.sampling_pattern = 'TABULATED_SOBOL'
scene.cycles.use_adaptive_sampling = False
scene.cycles.use_light_tree = False
scene.view_settings.view_transform = 'Filmic'
bpy.context.view_layer.update()
